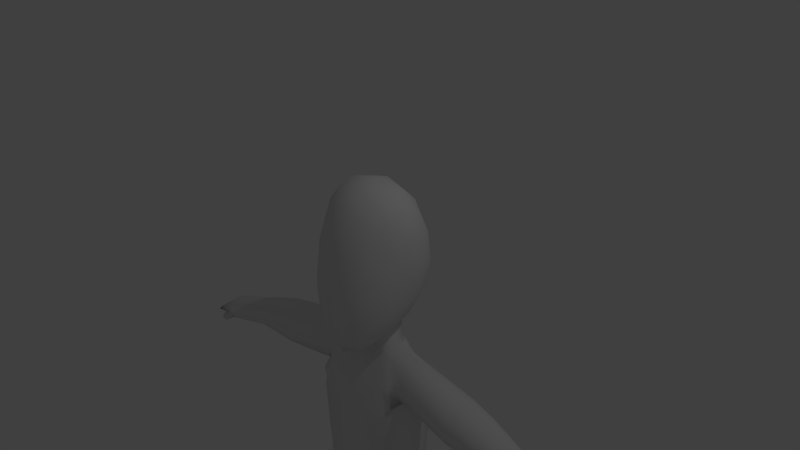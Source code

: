 # Source: CharacterAim.blend  (saved by Blender 2.72.0; exported with 4.5.12 LTS)
import bpy
from mathutils import Matrix  # noqa: F401  (used for matrix-valued properties, if any)

bpy.ops.wm.read_factory_settings(use_empty=True)
scene = bpy.context.scene
scene.name = 'Scene'

# ---- collections
col_collection_1 = bpy.data.collections.new('Collection 1'); scene.collection.children.link(col_collection_1)

# ---- world
world_world = bpy.data.worlds.new('World'); scene.world = world_world
world_world.color = (0.05088, 0.05088, 0.05088)
world_world.use_sun_shadow = False
world_world.sun_shadow_jitter_overblur = 0.0
world_world.cycles.sampling_method = 'MANUAL'
world_world.cycles.sample_map_resolution = 256

# ---- cameras
cam_camera = bpy.data.cameras.new('Camera')
cam_camera.clip_end = 100.0
cam_camera.lens = 35.0
cam_camera.sensor_width = 32.0
cam_camera.sensor_height = 18.0
cam_camera.ortho_scale = 7.314
cam_camera.dof.focus_distance = 0.0
cam_camera.dof.aperture_fstop = 128.0

# ---- lights
light_lamp = bpy.data.lights.new('Lamp', 'POINT')
light_lamp.transmission_factor = 0.0
light_lamp.cutoff_distance = 30.0
light_lamp.energy = 100.0
light_lamp.shadow_buffer_clip_start = 1.001
light_lamp.shadow_soft_size = 0.1
light_lamp.shadow_maximum_resolution = 0.006
light_lamp.use_absolute_resolution = True
light_lamp.cycles.use_multiple_importance_sampling = False

# ---- meshes
me_circle = bpy.data.meshes.new('Circle')
me_circle.from_pydata([(0.3502, 0.6257, 0.01411), (0.3236, 0.5786, 0.4097), (0.3212, 0.5721, -0.386), (0.7013, -0.0438, -0.04436), (0.6959, -0.02196, 0.4044), (0.6298, -0.2856, -0.1455), (0.6416, -0.05631, -0.4641), (0.6839, 0.1983, -0.03096), (0.6679, 0.207, 0.3897), (0.6269, -0.2465, 0.3284), (0.5902, -0.2856, -0.5648), (0.6266, 0.1699, -0.4188), (0.3202, -0.6897, -0.3875), (0.3121, -0.6237, 0.2189), (0.2942, -0.6639, -0.8872), (0.3166, -0.03015, -0.9876), (0.2918, 0.2096, -0.931), (0.2896, -0.2663, -1.099), (0.349, -0.006342, 1.005), (0.3233, -0.2568, 0.9338), (0.3235, 0.2435, 0.9355), (0.2989, 0.4513, 0.7366), (0.5607, 0.4257, 0.3783), (0.5924, 0.4438, -0.005226), (0.5424, 0.3984, -0.3807), (0.2799, 0.4145, -0.7483), (0.5606, 0.2107, 0.7162), (0.5972, -0.01099, 0.7577), (0.5482, -0.2292, 0.6948), (0.5171, -0.4607, 0.2124), (0.5397, -0.5212, -0.3025), (0.4835, -0.4936, -0.7232), (0.4866, -0.2711, -0.874), (0.5251, -0.04899, -0.7735), (0.4983, 0.1629, -0.7135), (0.2941, -0.4673, 0.6972), (0.2612, -0.5086, -1.126), (0.4473, 0.3223, -0.631), (0.416, -0.4307, -0.9535), (0.4821, 0.3654, 0.618), (0.4594, -0.384, 0.5456), (0.3571, -0.01368, -1.185), (0.3173, -0.2024, -1.295), (0.4725, 0.2924, -1.526), (0.807, 0.02189, -1.795), (0.6209, 0.4195, -1.95), (0.613, -0.4203, -2.113), (0.7614, 0.02131, -2.746), (0.5754, 0.4195, -2.79), (0.5675, -0.4226, -2.836), (0.807, 0.03037, -3.682), (0.6207, 0.3434, -3.557), (0.613, -0.3687, -3.609), (0.3203, 0.2008, -1.158), (0.4607, -0.3379, -1.722), (0.7764, 0.01391, -1.664), (0.6038, 0.4011, -1.819), (0.594, -0.4127, -2.007), (0.5931, -0.01027, -1.206), (0.4569, 0.1574, -1.195), (0.4545, -0.1917, -1.303), (0.5707, -0.3065, -1.685), (0.8124, 0.02215, -1.799), (0.6868, 0.3624, -1.764), (0.5803, 0.2597, -1.526), (0.6788, -0.3743, -1.916), (0.6549, -0.009727, -1.206), (0.5305, 0.1226, -1.254), (0.5256, -0.1862, -1.329), (0.6325, -0.2606, -1.584), (0.642, 0.2296, -1.505), (0.9155, 0.02995, -1.89), (0.7485, 0.1896, -1.785), (0.7406, -0.2257, -1.85), (1.996, -0.00717, -1.552), (1.985, 0.1487, -1.585), (1.969, -0.2331, -1.627), (1.911, -0.3069, -1.791), (1.929, 0.2554, -1.747), (1.864, -0.01392, -2.026), (1.887, 0.1977, -1.961), (1.873, -0.2697, -1.997), (2.456, -0.01158, -1.725), (2.446, 0.1205, -1.756), (2.43, -0.2031, -1.796), (2.376, -0.2656, -1.951), (2.392, 0.211, -1.91), (2.331, -0.01731, -2.081), (2.353, 0.1621, -2.02), (2.34, -0.2341, -2.054), (3.37, 0.09139, -2.11), (3.282, -0.202, -2.356), (0.752, 0.03854, -4.492), (0.5232, 0.339, -4.492), (0.5675, -0.3968, -3.223), (0.7614, 0.02586, -3.214), (0.5751, 0.364, -3.171), (0.6683, 0.2104, -3.194), (0.3065, -0.4157, -3.278), (0.6645, -0.192, -3.218), (0.7139, 0.2046, -3.621), (0.3102, 0.359, -3.635), (0.3065, -0.387, -3.664), (0.71, -0.1817, -3.645), (0.6121, -0.3287, -4.03), (0.807, 0.03501, -4.087), (0.6209, 0.3874, -4.028), (0.6315, 0.2466, -4.492), (0.6734, -0.1279, -4.492), (0.3379, 0.3536, -4.492), (0.714, 0.2204, -4.057), (0.7098, -0.169, -4.065), (0.3063, -0.3504, -4.069), (0.3105, 0.4011, -4.067), (0.2447, -0.2258, -4.484), (0.05252, 0.02222, -4.492), (0.08334, 0.2469, -4.492), (0.1394, -0.1867, -4.483), (0.06316, -0.0586, -4.489), (0.05419, 0.1519, -4.492), (0.5489, -0.2373, -4.491), (0.3615, -0.2496, -4.486), (0.1997, 0.345, -4.492), (0.09823, -0.1285, -4.485), (0.1217, 0.3136, -4.492), (0.752, 0.04723, -4.647), (0.5232, 0.3684, -4.647), (0.6315, 0.2767, -4.647), (0.6734, -0.1538, -4.647), (0.3379, 0.3838, -4.647), (0.2447, -0.2368, -4.641), (0.05252, 0.03604, -4.647), (0.08334, 0.2695, -4.647), (0.1394, -0.202, -4.64), (0.06316, -0.0397, -4.646), (0.05419, 0.163, -4.647), (0.5489, -0.2488, -4.646), (0.3615, -0.259, -4.643), (0.1997, 0.3747, -4.647), (0.09823, -0.1014, -4.644), (0.1217, 0.3391, -4.647), (0.67, 0.05403, -6.229), (0.5313, 0.295, -6.229), (0.597, 0.204, -6.229), (0.6223, -0.07992, -6.229), (0.419, 0.3119, -6.229), (0.3625, -0.1998, -6.229), (0.2461, 0.03934, -6.229), (0.2647, 0.1967, -6.229), (0.2987, -0.1694, -6.229), (0.2525, -0.03736, -6.229), (0.2471, 0.1199, -6.229), (0.5469, -0.18, -6.229), (0.4333, -0.21, -6.229), (0.3352, 0.3028, -6.229), (0.2738, -0.1103, -6.229), (0.288, 0.2673, -6.229), (0.677, 0.04534, -7.483), (0.567, 0.2365, -7.483), (0.619, 0.1643, -7.483), (0.6391, -0.06092, -7.483), (0.48, 0.2778, -7.477), (0.4331, -0.156, -7.483), (0.3407, 0.03369, -7.483), (0.3555, 0.1586, -7.483), (0.3824, -0.1319, -7.483), (0.3458, -0.02716, -7.483), (0.3415, 0.09761, -7.483), (0.5793, -0.1403, -7.483), (0.4892, -0.1641, -7.483), (0.4114, 0.2427, -7.483), (0.3626, -0.08501, -7.483), (0.3739, 0.2145, -7.483), (0.677, 0.04534, -7.587), (0.567, 0.2365, -7.587), (0.619, 0.1643, -7.587), (0.3407, 0.03368, -7.587), (0.3555, 0.1586, -7.587), (0.3824, -0.1319, -7.587), (0.3415, 0.09761, -7.587), (0.4114, 0.2427, -7.587), (0.3739, 0.2145, -7.587), (0.7837, 0.05366, -7.844), (0.6193, 0.3393, -7.844), (0.6971, 0.2314, -7.844), (0.7272, -0.1051, -7.844), (0.2811, 0.03624, -7.844), (0.3032, 0.2229, -7.844), (0.3435, -0.2113, -7.844), (0.2887, -0.05469, -7.844), (0.2823, 0.1318, -7.844), (0.6377, -0.2238, -7.844), (0.5031, -0.2594, -7.844), (0.3868, 0.3486, -7.844), (0.3307, 0.3065, -7.844), (0.6391, -0.06092, -7.587), (0.4331, -0.156, -7.587), (0.3458, -0.02716, -7.587), (0.5793, -0.1403, -7.587), (0.4892, -0.1641, -7.587), (0.3626, -0.08501, -7.587), (0.4192, -0.2472, -7.844), (0.3139, -0.1412, -7.844), (0.7823, -0.3294, -7.752), (0.7634, -0.5604, -7.783), (0.4112, -0.7572, -7.795), (0.3213, -0.714, -7.795), (0.2762, -0.4734, -7.769), (0.6712, -0.7293, -7.795), (0.511, -0.7716, -7.795), (0.2912, -0.6113, -7.787), (0.8187, -0.37, -7.878), (0.7756, -0.5842, -7.9), (0.4112, -0.7572, -7.903), (0.3212, -0.7144, -7.903), (0.2624, -0.5108, -7.891), (0.6712, -0.7293, -7.903), (0.511, -0.7716, -7.903), (0.2863, -0.6298, -7.902), (3.357, -0.1763, -2.144), (3.379, -0.01792, -2.085), (3.275, -0.02266, -2.379), (3.293, 0.1258, -2.329), (3.458, -0.2027, -2.358), (3.312, -0.2281, -2.271), (3.325, 0.1662, -2.238), (3.722, 0.09007, -2.359), (3.634, -0.2033, -2.359), (3.709, -0.1777, -2.359), (3.73, -0.01924, -2.359), (3.627, -0.02398, -2.359), (3.645, 0.1244, -2.359), (3.688, -0.02116, -2.359), (3.664, -0.2294, -2.359), (3.677, 0.1649, -2.359), (3.297, -0.2151, -2.314), (3.488, -0.2288, -2.315), (3.649, -0.2164, -2.359), (3.473, -0.2157, -2.336), (3.338, -0.3224, -2.381), (3.408, -0.3226, -2.381), (3.35, -0.3328, -2.347), (3.344, -0.3276, -2.364), (3.42, -0.3331, -2.364), (3.414, -0.3278, -2.373), (0.2115, 0.1401, -5.937), (0.3103, 0.3435, -5.937), (0.2573, 0.3055, -5.937), (0.3408, -0.224, -5.936), (0.4201, -0.2378, -5.937), (0.6033, 0.2383, -5.937), (0.5298, 0.3356, -5.937), (0.2313, 0.2303, -5.937), (0.2176, -0.04081, -5.937), (0.2104, 0.04135, -5.937), (0.6851, 0.05626, -5.937), (0.2414, -0.1161, -5.937), (0.6317, -0.1054, -5.937), (0.4041, 0.3532, -5.937), (0.5473, -0.2111, -5.937), (0.2694, -0.1906, -5.936), (0.2651, 0.0382, -6.481), (0.4446, -0.2008, -6.481), (0.5534, -0.172, -6.481), (0.4313, 0.3051, -6.48), (0.3506, 0.2907, -6.481), (0.6257, -0.07609, -6.481), (0.6714, 0.05228, -6.481), (0.2661, 0.1154, -6.481), (0.3767, -0.1909, -6.481), (0.3156, -0.1619, -6.481), (0.283, 0.1891, -6.481), (0.3053, 0.2567, -6.481), (0.5385, 0.2832, -6.481), (0.2916, -0.1052, -6.481), (0.6014, 0.196, -6.481), (0.2713, -0.0353, -6.481), (0.6325, -0.2606, -1.584), (0.5256, -0.1975, -1.329), (1.595, -0.2952, -1.961), (1.597, -0.3374, -1.74), (1.613, 0.2894, -1.688), (1.628, 0.1693, -1.503), (1.608, 0.2258, -1.918), (1.631, -3.786e-06, -1.993), (1.615, -0.2561, -1.554), (1.667, -0.008917, -1.467), (0.0, 0.6723, 0.01437), (0.0, 0.6267, 0.4395), (-0.3502, 0.6257, 0.01411), (0.0, 0.6267, -0.4108), (-0.3236, 0.5786, 0.4097), (-0.3212, 0.5721, -0.386), (-0.7013, -0.0438, -0.04436), (-0.6959, -0.02196, 0.4044), (-0.6298, -0.2856, -0.1455), (-0.6416, -0.05631, -0.4641), (-0.6839, 0.1983, -0.03096), (-0.6679, 0.207, 0.3897), (-0.6269, -0.2465, 0.3284), (-0.5902, -0.2856, -0.5648), (-0.6266, 0.1699, -0.4188), (0.0, -0.7765, -0.3626), (0.0, -0.6752, 0.2892), (0.0, -0.7478, -0.9344), (-0.3202, -0.6897, -0.3875), (-0.3121, -0.6237, 0.2189), (-0.2942, -0.6639, -0.8872), (0.0, 0.2422, -1.018), (-0.3166, -0.03015, -0.9876), (0.0, -0.2888, -1.042), (-0.2918, 0.2096, -0.931), (-0.2896, -0.2663, -1.099), (0.0, -0.006273, 1.079), (-0.349, -0.006342, 1.005), (0.0, 0.2646, 1.008), (0.0, -0.2772, 1.008), (-0.3233, -0.2568, 0.9338), (-0.3235, 0.2435, 0.9355), (0.0, 0.4906, 0.7941), (-0.2989, 0.4513, 0.7366), (-0.5607, 0.4257, 0.3783), (-0.5924, 0.4438, -0.005226), (-0.5424, 0.3984, -0.3807), (-0.2799, 0.4145, -0.7483), (0.0, 0.4847, -0.7955), (-0.5606, 0.2107, 0.7162), (-0.5972, -0.01099, 0.7577), (-0.5482, -0.2292, 0.6948), (-0.5171, -0.4607, 0.2124), (-0.5397, -0.5212, -0.3025), (-0.4835, -0.4936, -0.7232), (-0.4866, -0.2711, -0.874), (-0.5251, -0.04899, -0.7735), (-0.4983, 0.1629, -0.7135), (-0.2941, -0.4673, 0.6972), (0.0, -0.5055, 0.7845), (0.0, -0.5661, -1.23), (-0.2612, -0.5086, -1.126), (-0.4473, 0.3223, -0.631), (-0.416, -0.4307, -0.9535), (-0.4821, 0.3654, 0.618), (-0.4594, -0.384, 0.5456), (0.0, 0.192, -1.232), (-0.3571, -0.01368, -1.185), (0.0, -0.2148, -1.324), (-0.3173, -0.2024, -1.295), (0.0, 0.3328, -1.632), (0.0, -0.3594, -1.819), (-0.4725, 0.2924, -1.526), (0.0, 0.3864, -1.963), (0.0, -0.445, -2.121), (0.0, 0.4039, -2.101), (-0.807, 0.02189, -1.795), (0.0, -0.4548, -2.23), (-0.6209, 0.4195, -1.95), (-0.613, -0.4203, -2.113), (0.0, 0.4547, -2.947), (-0.7614, 0.02131, -2.746), (0.0, -0.463, -2.947), (-0.5754, 0.4195, -2.79), (-0.5675, -0.4226, -2.836), (0.0, 0.3747, -3.713), (-0.807, 0.03037, -3.682), (0.0, -0.4045, -3.72), (-0.6207, 0.3434, -3.557), (-0.613, -0.3687, -3.609), (0.0, 0.3507, -4.437), (-0.3203, 0.2008, -1.158), (-0.4607, -0.3379, -1.722), (-0.7764, 0.01391, -1.664), (-0.6038, 0.4011, -1.819), (-0.594, -0.4127, -2.007), (-0.5931, -0.01027, -1.206), (-0.4569, 0.1574, -1.195), (-0.4545, -0.1917, -1.303), (-0.5707, -0.3065, -1.685), (-0.8124, 0.02215, -1.799), (-0.6868, 0.3624, -1.764), (-0.5803, 0.2597, -1.526), (-0.6788, -0.3743, -1.916), (-0.6549, -0.009727, -1.206), (-0.5305, 0.1226, -1.254), (-0.5256, -0.1862, -1.329), (-0.6325, -0.2606, -1.584), (-0.642, 0.2296, -1.505), (-0.9155, 0.02995, -1.89), (-0.7485, 0.1896, -1.785), (-0.7406, -0.2257, -1.85), (-1.996, -0.00717, -1.552), (-1.985, 0.1487, -1.585), (-1.969, -0.2331, -1.627), (-1.911, -0.3069, -1.791), (-1.929, 0.2554, -1.747), (-1.864, -0.01392, -2.026), (-1.887, 0.1977, -1.961), (-1.873, -0.2697, -1.997), (-2.456, -0.01158, -1.725), (-2.446, 0.1205, -1.756), (-2.43, -0.2031, -1.796), (-2.376, -0.2656, -1.951), (-2.392, 0.211, -1.91), (-2.331, -0.01731, -2.081), (-2.353, 0.1621, -2.02), (-2.34, -0.2341, -2.054), (-3.37, 0.09139, -2.11), (-3.282, -0.202, -2.356), (-0.752, 0.03854, -4.492), (0.0, 0.02144, -4.437), (-0.5232, 0.339, -4.492), (0.0, 0.3971, -3.327), (0.0, -0.4348, -3.333), (-0.5675, -0.3968, -3.223), (-0.7614, 0.02586, -3.214), (-0.5751, 0.364, -3.171), (-0.6683, 0.2104, -3.194), (-0.3065, -0.4157, -3.278), (-0.6645, -0.192, -3.218), (-0.7139, 0.2046, -3.621), (-0.3102, 0.359, -3.635), (-0.3065, -0.387, -3.664), (-0.71, -0.1817, -3.645), (0.0, 0.4138, -4.106), (-0.6121, -0.3287, -4.03), (0.0, -0.3601, -4.099), (-0.807, 0.03501, -4.087), (-0.6209, 0.3874, -4.028), (0.0, 0.2229, -4.437), (0.0, -0.1363, -4.43), (-0.6315, 0.2466, -4.492), (-0.6734, -0.1279, -4.492), (-0.3379, 0.3536, -4.492), (-0.714, 0.2204, -4.057), (-0.7098, -0.169, -4.065), (-0.3063, -0.3504, -4.069), (-0.3105, 0.4011, -4.067), (0.0, -0.2851, -4.426), (0.0, 0.3056, -4.437), (0.0, -0.215, -4.426), (-0.2447, -0.2258, -4.484), (0.0, 0.1289, -4.437), (0.0, -0.0612, -4.434), (-0.05252, 0.02222, -4.492), (-0.08334, 0.2469, -4.492), (-0.1394, -0.1867, -4.483), (-0.06316, -0.0586, -4.489), (-0.05419, 0.1519, -4.492), (-0.5489, -0.2373, -4.491), (-0.3615, -0.2496, -4.486), (-0.1997, 0.345, -4.492), (-0.09823, -0.1285, -4.485), (-0.1217, 0.3136, -4.492), (-0.752, 0.04723, -4.647), (-0.5232, 0.3684, -4.647), (-0.6315, 0.2767, -4.647), (-0.6734, -0.1538, -4.647), (-0.3379, 0.3838, -4.647), (-0.2447, -0.2368, -4.641), (-0.05252, 0.03604, -4.647), (-0.08334, 0.2695, -4.647), (-0.1394, -0.202, -4.64), (-0.06316, -0.0397, -4.646), (-0.05419, 0.163, -4.647), (-0.5489, -0.2488, -4.646), (-0.3615, -0.259, -4.643), (-0.1997, 0.3747, -4.647), (-0.09823, -0.1014, -4.644), (-0.1217, 0.3391, -4.647), (-0.67, 0.05403, -6.229), (-0.5313, 0.295, -6.229), (-0.597, 0.204, -6.229), (-0.6223, -0.07992, -6.229), (-0.419, 0.3119, -6.229), (-0.3625, -0.1998, -6.229), (-0.2461, 0.03934, -6.229), (-0.2647, 0.1967, -6.229), (-0.2987, -0.1694, -6.229), (-0.2525, -0.03736, -6.229), (-0.2471, 0.1199, -6.229), (-0.5469, -0.18, -6.229), (-0.4333, -0.21, -6.229), (-0.3352, 0.3028, -6.229), (-0.2738, -0.1103, -6.229), (-0.288, 0.2673, -6.229), (-0.677, 0.04534, -7.483), (-0.567, 0.2365, -7.483), (-0.619, 0.1643, -7.483), (-0.6391, -0.06092, -7.483), (-0.48, 0.2778, -7.477), (-0.4331, -0.156, -7.483), (-0.3407, 0.03369, -7.483), (-0.3555, 0.1586, -7.483), (-0.3824, -0.1319, -7.483), (-0.3458, -0.02716, -7.483), (-0.3415, 0.09761, -7.483), (-0.5793, -0.1403, -7.483), (-0.4892, -0.1641, -7.483), (-0.4114, 0.2427, -7.483), (-0.3626, -0.08501, -7.483), (-0.3739, 0.2145, -7.483), (-0.677, 0.04534, -7.587), (-0.567, 0.2365, -7.587), (-0.619, 0.1643, -7.587), (-0.3407, 0.03368, -7.587), (-0.3555, 0.1586, -7.587), (-0.3824, -0.1319, -7.587), (-0.3415, 0.09761, -7.587), (-0.4114, 0.2427, -7.587), (-0.3739, 0.2145, -7.587), (-0.7837, 0.05366, -7.844), (-0.6193, 0.3393, -7.844), (-0.6971, 0.2314, -7.844), (-0.7272, -0.1051, -7.844), (-0.2811, 0.03624, -7.844), (-0.3032, 0.2229, -7.844), (-0.3435, -0.2113, -7.844), (-0.2887, -0.05469, -7.844), (-0.2823, 0.1318, -7.844), (-0.6377, -0.2238, -7.844), (-0.5031, -0.2594, -7.844), (-0.3868, 0.3486, -7.844), (-0.3307, 0.3065, -7.844), (-0.6391, -0.06092, -7.587), (-0.4331, -0.156, -7.587), (-0.3458, -0.02716, -7.587), (-0.5793, -0.1403, -7.587), (-0.4892, -0.1641, -7.587), (-0.3626, -0.08501, -7.587), (-0.4192, -0.2472, -7.844), (-0.3139, -0.1412, -7.844), (-0.7823, -0.3294, -7.752), (-0.7634, -0.5604, -7.783), (-0.4112, -0.7572, -7.795), (-0.3213, -0.714, -7.795), (-0.2762, -0.4734, -7.769), (-0.6712, -0.7293, -7.795), (-0.511, -0.7716, -7.795), (-0.2912, -0.6113, -7.787), (-0.8187, -0.37, -7.878), (-0.7756, -0.5842, -7.9), (-0.4112, -0.7572, -7.903), (-0.3212, -0.7144, -7.903), (-0.2624, -0.5108, -7.891), (-0.6712, -0.7293, -7.903), (-0.511, -0.7716, -7.903), (-0.2863, -0.6298, -7.902), (-3.357, -0.1763, -2.144), (-3.379, -0.01792, -2.085), (-3.275, -0.02266, -2.379), (-3.293, 0.1258, -2.329), (-3.458, -0.2027, -2.358), (-3.312, -0.2281, -2.271), (-3.325, 0.1662, -2.238), (-3.722, 0.09007, -2.359), (-3.634, -0.2033, -2.359), (-3.709, -0.1777, -2.359), (-3.73, -0.01924, -2.359), (-3.627, -0.02398, -2.359), (-3.645, 0.1244, -2.359), (-3.688, -0.02116, -2.359), (-3.664, -0.2294, -2.359), (-3.677, 0.1649, -2.359), (-3.297, -0.2151, -2.314), (-3.488, -0.2288, -2.315), (-3.649, -0.2164, -2.359), (-3.473, -0.2157, -2.336), (-3.338, -0.3224, -2.381), (-3.408, -0.3226, -2.381), (-3.35, -0.3328, -2.347), (-3.344, -0.3276, -2.364), (-3.42, -0.3331, -2.364), (-3.414, -0.3278, -2.373), (-0.2115, 0.1401, -5.937), (-0.3103, 0.3435, -5.937), (-0.2573, 0.3055, -5.937), (-0.3408, -0.224, -5.936), (-0.4201, -0.2378, -5.937), (-0.6033, 0.2383, -5.937), (-0.5298, 0.3356, -5.937), (-0.2313, 0.2303, -5.937), (-0.2176, -0.04081, -5.937), (-0.2104, 0.04135, -5.937), (-0.6851, 0.05626, -5.937), (-0.2414, -0.1161, -5.937), (-0.6317, -0.1054, -5.937), (-0.4041, 0.3532, -5.937), (-0.5473, -0.2111, -5.937), (-0.2694, -0.1906, -5.936), (-0.2651, 0.0382, -6.481), (-0.4446, -0.2008, -6.481), (-0.5534, -0.172, -6.481), (-0.4313, 0.3051, -6.48), (-0.3506, 0.2907, -6.481), (-0.6257, -0.07609, -6.481), (-0.6714, 0.05228, -6.481), (-0.2661, 0.1154, -6.481), (-0.3767, -0.1909, -6.481), (-0.3156, -0.1619, -6.481), (-0.283, 0.1891, -6.481), (-0.3053, 0.2567, -6.481), (-0.5385, 0.2832, -6.481), (-0.2916, -0.1052, -6.481), (-0.6014, 0.196, -6.481), (-0.2713, -0.0353, -6.481), (0.5305, 0.1415, -1.254), (0.6549, -0.008025, -1.206), (-1.595, -0.2952, -1.961), (-1.597, -0.3374, -1.74), (-1.613, 0.2894, -1.688), (-1.628, 0.1693, -1.503), (-1.608, 0.2258, -1.918), (-1.631, -3.786e-06, -1.993), (-1.615, -0.2561, -1.554), (-1.667, -0.008917, -1.467), (0.7922, -0.2512, -1.61), (0.8027, 0.2271, -1.535), (0.8908, 0.181, -1.807), (0.7058, -0.1816, -1.366), (0.8224, -0.008703, -1.249), (0.8821, -0.2179, -1.869), (0.7122, 0.1229, -1.295), (1.034, 0.03002, -1.907), (-0.7816, -0.2518, -1.608), (-0.7921, 0.2274, -1.533), (-0.8814, 0.2053, -1.806), (-0.6939, -0.1818, -1.364), (-0.8113, -0.008796, -1.247), (-0.8727, -0.2469, -1.867), (-0.7002, 0.1231, -1.292), (-1.026, 0.03006, -1.906), (0.642, 0.2391, -1.505), (0.9155, 0.03957, -1.89), (0.7485, 0.1896, -1.785), (0.7406, -0.2257, -1.85)], [(630, 632), (631, 633), (631, 632), (278, 277), (605, 278), (605, 604), (604, 630), (277, 633)], [(287, 288, 1, 0), (0, 1, 22, 23), (288, 319, 21, 1), (1, 21, 39, 22), (287, 0, 2, 290), (290, 2, 25, 325), (0, 23, 24, 2), (2, 24, 37, 25), (3, 7, 8, 4), (4, 8, 26, 27), (7, 23, 22, 8), (8, 22, 39, 26), (3, 4, 9, 5), (5, 9, 29, 30), (4, 27, 28, 9), (9, 28, 40, 29), (3, 5, 10, 6), (6, 10, 32, 33), (5, 30, 31, 10), (10, 31, 38, 32), (3, 6, 11, 7), (7, 11, 24, 23), (6, 33, 34, 11), (11, 34, 37, 24), (302, 12, 13, 303), (303, 13, 35, 336), (12, 30, 29, 13), (13, 29, 40, 35), (302, 304, 14, 12), (12, 14, 31, 30), (304, 337, 36, 14), (14, 36, 38, 31), (15, 16, 34, 33), (308, 325, 25, 16), (16, 25, 37, 34), (310, 17, 36, 337), (15, 33, 32, 17), (17, 32, 38, 36), (313, 316, 19, 18), (18, 19, 28, 27), (316, 336, 35, 19), (19, 35, 40, 28), (313, 18, 20, 315), (315, 20, 21, 319), (18, 27, 26, 20), (20, 26, 39, 21), (17, 310, 345, 42), (15, 17, 42, 41), (45, 44, 47, 48), (352, 45, 48, 357), (46, 354, 359, 49), (44, 46, 49, 47), (96, 97, 95, 50, 100, 51), (410, 96, 51, 101, 362), (94, 98, 411, 364, 102, 52), (95, 99, 94, 52, 103, 50), (55, 56, 63, 62), (279, 284, 79, 81), (16, 15, 41, 53), (308, 16, 53, 343), (343, 53, 43, 347), (42, 345, 348, 54), (347, 43, 56, 350), (54, 348, 351, 57), (56, 55, 44, 45), (350, 56, 45, 352), (57, 351, 354, 46), (55, 57, 46, 44), (54, 57, 65, 61), (57, 55, 62, 65), (56, 43, 64, 63), (43, 53, 59, 64), (42, 54, 61, 60), (41, 42, 60, 58), (53, 41, 58, 59), (61, 65, 73, 69), (62, 63, 72, 71), (65, 62, 71, 73), (63, 64, 70, 72), (283, 281, 78, 80), (281, 282, 75, 78), (280, 279, 81, 77), (64, 59, 67, 70), (60, 61, 69, 68), (58, 60, 68, 66), (59, 58, 66, 67), (81, 79, 87, 89), (80, 78, 86, 88), (78, 75, 83, 86), (77, 81, 89, 85), (284, 283, 80, 79), (285, 280, 77, 76), (286, 285, 76, 74), (282, 286, 74, 75), (79, 80, 88, 87), (76, 77, 85, 84), (74, 76, 84, 82), (75, 74, 82, 83), (48, 47, 95, 97, 96), (357, 48, 96, 410), (49, 359, 411, 98, 94), (47, 49, 94, 99, 95), (110, 105, 92, 107), (106, 110, 107, 93), (51, 100, 110, 106), (100, 50, 105, 110), (105, 111, 108, 92), (50, 103, 111, 105), (103, 52, 104, 111), (102, 112, 104, 52), (364, 424, 112, 102), (101, 113, 422, 362), (51, 106, 113, 101), (106, 93, 109, 113), (408, 115, 118, 441), (440, 119, 115, 408), (427, 116, 119, 440), (111, 104, 120, 108), (112, 121, 120, 104), (113, 109, 122, 367, 422), (424, 436, 114, 121, 112), (438, 117, 114, 436), (428, 123, 117, 438), (441, 118, 123, 428), (437, 124, 116, 427), (367, 122, 124, 437), (114, 117, 133, 130), (107, 92, 125, 127), (118, 115, 131, 134), (121, 114, 130, 137), (115, 119, 135, 131), (93, 107, 127, 126), (117, 123, 139, 133), (109, 93, 126, 129), (255, 257, 144, 141), (256, 253, 150, 155), (250, 255, 141, 143), (253, 254, 147, 150), (245, 252, 148, 151), (247, 246, 154, 156), (249, 248, 146, 153), (251, 250, 143, 142), (108, 120, 136, 128), (120, 121, 137, 136), (123, 118, 134, 139), (92, 108, 128, 125), (119, 116, 132, 135), (122, 109, 129, 138), (124, 122, 138, 140), (116, 124, 140, 132), (264, 273, 158, 161), (271, 272, 172, 164), (269, 270, 165, 162), (261, 268, 167, 163), (263, 262, 169, 168), (266, 263, 168, 160), (265, 264, 161, 170), (267, 266, 160, 157), (246, 258, 145, 154), (257, 259, 152, 144), (259, 249, 153, 152), (254, 245, 151, 147), (248, 260, 149, 146), (252, 247, 156, 148), (258, 251, 142, 145), (260, 256, 155, 149), (161, 158, 170), (172, 170, 180, 181), (164, 172, 181, 177), (170, 158, 174, 180), (270, 274, 171, 165), (273, 275, 159, 158), (262, 269, 162, 169), (272, 265, 170, 172), (268, 271, 164, 167), (276, 261, 163, 166), (275, 267, 157, 159), (274, 276, 166, 171), (181, 180, 193, 194), (177, 181, 194, 187), (180, 174, 183, 193), (167, 164, 177, 179), (163, 167, 179, 176), (159, 157, 173, 175), (158, 159, 175, 174), (193, 183, 194), (184, 187, 194, 183), (184, 182, 190, 187), (185, 186, 190, 182), (189, 186, 185, 191), (179, 177, 187, 190), (176, 179, 190, 186), (175, 173, 182, 184), (174, 175, 184, 183), (195, 198, 208, 204), (204, 208, 216, 212), (209, 205, 213, 217), (206, 210, 218, 214), (210, 207, 215, 218), (208, 209, 217, 216), (205, 206, 214, 213), (203, 204, 212, 211), (200, 197, 207, 210), (199, 196, 205, 209), (198, 199, 209, 208), (89, 87, 221, 91), (88, 86, 225, 222), (86, 83, 90, 225), (85, 89, 91, 235, 224), (87, 88, 222, 221), (84, 85, 224, 219), (82, 84, 219, 220), (83, 82, 220, 90), (160, 168, 198, 195), (169, 162, 196, 199), (165, 171, 200, 178), (171, 166, 197, 200), (168, 169, 199, 198), (166, 163, 176, 197), (162, 165, 178, 196), (157, 160, 195, 173), (192, 202, 189, 191), (188, 202, 192, 201), (197, 176, 186, 189), (191, 185, 212, 216), (196, 178, 206, 205), (202, 188, 214, 218), (178, 200, 210, 206), (197, 189, 215, 207), (185, 182, 211, 212), (188, 201, 213, 214), (182, 173, 203, 211), (189, 202, 218, 215), (201, 192, 217, 213), (173, 195, 204, 203), (192, 191, 216, 217), (91, 221, 230, 227, 223), (222, 225, 234, 231), (225, 90, 226, 234), (238, 223, 227, 237), (229, 228, 233, 232), (226, 229, 232, 234), (234, 232, 230, 231), (232, 233, 237, 227, 230), (219, 224, 236, 233, 228), (220, 219, 228, 229), (90, 220, 229, 226), (221, 222, 231, 230), (236, 238, 237, 233), (238, 236, 243, 244), (223, 238, 244, 240), (241, 242, 244, 243), (242, 239, 240, 244), (224, 235, 242, 241), (91, 223, 240, 239), (236, 224, 241, 243), (235, 91, 239, 242), (125, 128, 257, 255), (139, 134, 253, 256), (127, 125, 255, 250), (134, 131, 254, 253), (135, 132, 252, 245), (140, 138, 246, 247), (137, 130, 248, 249), (126, 127, 250, 251), (138, 129, 258, 246), (128, 136, 259, 257), (136, 137, 249, 259), (131, 135, 245, 254), (130, 133, 260, 248), (132, 140, 247, 252), (129, 126, 251, 258), (133, 139, 256, 260), (145, 142, 273, 264), (148, 156, 272, 271), (146, 149, 270, 269), (147, 151, 268, 261), (152, 153, 262, 263), (144, 152, 263, 266), (154, 145, 264, 265), (141, 144, 266, 267), (149, 155, 274, 270), (142, 143, 275, 273), (153, 146, 269, 262), (156, 154, 265, 272), (151, 148, 271, 268), (150, 147, 261, 276), (143, 141, 267, 275), (155, 150, 276, 274), (619, 621, 284, 279), (616, 615, 281, 283), (615, 620, 282, 281), (614, 619, 279, 280), (621, 616, 283, 284), (617, 614, 280, 285), (618, 617, 285, 286), (620, 618, 286, 282), (287, 289, 291, 288), (289, 322, 321, 291), (288, 291, 320, 319), (291, 321, 341, 320), (287, 290, 292, 289), (290, 325, 324, 292), (289, 292, 323, 322), (292, 324, 339, 323), (293, 294, 298, 297), (294, 327, 326, 298), (297, 298, 321, 322), (298, 326, 341, 321), (293, 295, 299, 294), (295, 330, 329, 299), (294, 299, 328, 327), (299, 329, 342, 328), (293, 296, 300, 295), (296, 333, 332, 300), (295, 300, 331, 330), (300, 332, 340, 331), (293, 297, 301, 296), (297, 322, 323, 301), (296, 301, 334, 333), (301, 323, 339, 334), (302, 303, 306, 305), (303, 336, 335, 306), (305, 306, 329, 330), (306, 335, 342, 329), (302, 305, 307, 304), (305, 330, 331, 307), (304, 307, 338, 337), (307, 331, 340, 338), (309, 333, 334, 311), (308, 311, 324, 325), (311, 334, 339, 324), (310, 337, 338, 312), (309, 312, 332, 333), (312, 338, 340, 332), (313, 314, 317, 316), (314, 327, 328, 317), (316, 317, 335, 336), (317, 328, 342, 335), (313, 315, 318, 314), (315, 319, 320, 318), (314, 318, 326, 327), (318, 320, 341, 326), (312, 346, 345, 310), (309, 344, 346, 312), (355, 360, 358, 353), (352, 357, 360, 355), (356, 361, 359, 354), (353, 358, 361, 356), (414, 365, 418, 363, 413, 415), (410, 362, 419, 365, 414), (412, 366, 420, 364, 411, 416), (413, 363, 421, 366, 412, 417), (370, 377, 378, 371), (606, 396, 394, 611), (311, 368, 344, 309), (308, 343, 368, 311), (343, 347, 349, 368), (346, 369, 348, 345), (347, 350, 371, 349), (369, 372, 351, 348), (371, 355, 353, 370), (350, 352, 355, 371), (372, 356, 354, 351), (370, 353, 356, 372), (369, 376, 380, 372), (372, 380, 377, 370), (371, 378, 379, 349), (349, 379, 374, 368), (346, 375, 376, 369), (344, 373, 375, 346), (368, 374, 373, 344), (376, 384, 388, 380), (377, 386, 387, 378), (380, 388, 386, 377), (378, 387, 385, 379), (610, 395, 393, 608), (608, 393, 390, 609), (607, 392, 396, 606), (379, 385, 382, 374), (375, 383, 384, 376), (373, 381, 383, 375), (374, 382, 381, 373), (396, 404, 402, 394), (395, 403, 401, 393), (393, 401, 398, 390), (392, 400, 404, 396), (611, 394, 395, 610), (612, 391, 392, 607), (613, 389, 391, 612), (609, 390, 389, 613), (394, 402, 403, 395), (391, 399, 400, 392), (389, 397, 399, 391), (390, 398, 397, 389), (360, 414, 415, 413, 358), (357, 410, 414, 360), (361, 412, 416, 411, 359), (358, 413, 417, 412, 361), (432, 429, 407, 425), (426, 409, 429, 432), (365, 426, 432, 418), (418, 432, 425, 363), (425, 407, 430, 433), (363, 425, 433, 421), (421, 433, 423, 366), (420, 366, 423, 434), (364, 420, 434, 424), (419, 362, 422, 435), (365, 419, 435, 426), (426, 435, 431, 409), (408, 441, 445, 442), (440, 408, 442, 446), (427, 440, 446, 443), (433, 430, 447, 423), (434, 423, 447, 448), (435, 422, 367, 449, 431), (424, 434, 448, 439, 436), (438, 436, 439, 444), (428, 438, 444, 450), (441, 428, 450, 445), (437, 427, 443, 451), (367, 437, 451, 449), (439, 457, 460, 444), (429, 454, 452, 407), (445, 461, 458, 442), (448, 464, 457, 439), (442, 458, 462, 446), (409, 453, 454, 429), (444, 460, 466, 450), (431, 456, 453, 409), (582, 468, 471, 584), (583, 482, 477, 580), (577, 470, 468, 582), (580, 477, 474, 581), (572, 478, 475, 579), (574, 483, 481, 573), (576, 480, 473, 575), (578, 469, 470, 577), (430, 455, 463, 447), (447, 463, 464, 448), (450, 466, 461, 445), (407, 452, 455, 430), (446, 462, 459, 443), (449, 465, 456, 431), (451, 467, 465, 449), (443, 459, 467, 451), (591, 488, 485, 600), (598, 491, 499, 599), (596, 489, 492, 597), (588, 490, 494, 595), (590, 495, 496, 589), (593, 487, 495, 590), (592, 497, 488, 591), (594, 484, 487, 593), (573, 481, 472, 585), (584, 471, 479, 586), (586, 479, 480, 576), (581, 474, 478, 572), (575, 473, 476, 587), (579, 475, 483, 574), (585, 472, 469, 578), (587, 476, 482, 583), (488, 497, 485), (499, 508, 507, 497), (491, 504, 508, 499), (497, 507, 501, 485), (597, 492, 498, 601), (600, 485, 486, 602), (589, 496, 489, 596), (599, 499, 497, 592), (595, 494, 491, 598), (603, 493, 490, 588), (602, 486, 484, 594), (601, 498, 493, 603), (508, 521, 520, 507), (504, 514, 521, 508), (507, 520, 510, 501), (494, 506, 504, 491), (490, 503, 506, 494), (486, 502, 500, 484), (485, 501, 502, 486), (520, 521, 510), (511, 510, 521, 514), (511, 514, 517, 509), (512, 509, 517, 513), (516, 518, 512, 513), (506, 517, 514, 504), (503, 513, 517, 506), (502, 511, 509, 500), (501, 510, 511, 502), (522, 531, 535, 525), (531, 539, 543, 535), (536, 544, 540, 532), (533, 541, 545, 537), (537, 545, 542, 534), (535, 543, 544, 536), (532, 540, 541, 533), (530, 538, 539, 531), (527, 537, 534, 524), (526, 536, 532, 523), (525, 535, 536, 526), (404, 406, 548, 402), (403, 549, 552, 401), (401, 552, 405, 398), (400, 551, 562, 406, 404), (402, 548, 549, 403), (399, 546, 551, 400), (397, 547, 546, 399), (398, 405, 547, 397), (487, 522, 525, 495), (496, 526, 523, 489), (492, 505, 527, 498), (498, 527, 524, 493), (495, 525, 526, 496), (493, 524, 503, 490), (489, 523, 505, 492), (484, 500, 522, 487), (519, 518, 516, 529), (515, 528, 519, 529), (524, 516, 513, 503), (518, 543, 539, 512), (523, 532, 533, 505), (529, 545, 541, 515), (505, 533, 537, 527), (524, 534, 542, 516), (512, 539, 538, 509), (515, 541, 540, 528), (509, 538, 530, 500), (516, 542, 545, 529), (528, 540, 544, 519), (500, 530, 531, 522), (519, 544, 543, 518), (406, 550, 554, 557, 548), (549, 558, 561, 552), (552, 561, 553, 405), (565, 564, 554, 550), (556, 559, 560, 555), (553, 561, 559, 556), (561, 558, 557, 559), (559, 557, 554, 564, 560), (546, 555, 560, 563, 551), (547, 556, 555, 546), (405, 553, 556, 547), (548, 557, 558, 549), (563, 560, 564, 565), (565, 571, 570, 563), (550, 567, 571, 565), (568, 570, 571, 569), (569, 571, 567, 566), (551, 568, 569, 562), (406, 566, 567, 550), (563, 570, 568, 551), (562, 569, 566, 406), (452, 582, 584, 455), (466, 583, 580, 461), (454, 577, 582, 452), (461, 580, 581, 458), (462, 572, 579, 459), (467, 574, 573, 465), (464, 576, 575, 457), (453, 578, 577, 454), (465, 573, 585, 456), (455, 584, 586, 463), (463, 586, 576, 464), (458, 581, 572, 462), (457, 575, 587, 460), (459, 579, 574, 467), (456, 585, 578, 453), (460, 587, 583, 466), (472, 591, 600, 469), (475, 598, 599, 483), (473, 596, 597, 476), (474, 588, 595, 478), (479, 590, 589, 480), (471, 593, 590, 479), (481, 592, 591, 472), (468, 594, 593, 471), (476, 597, 601, 482), (469, 600, 602, 470), (480, 589, 596, 473), (483, 599, 592, 481), (478, 595, 598, 475), (477, 603, 588, 474), (470, 602, 594, 468), (482, 601, 603, 477), (627, 606, 611, 629), (624, 610, 608, 623), (623, 608, 609, 628), (622, 607, 606, 627), (629, 611, 610, 624), (625, 612, 607, 622), (626, 613, 612, 625), (628, 609, 613, 626), (73, 71, 621, 619), (72, 70, 615, 616), (70, 67, 620, 615), (69, 73, 619, 614), (71, 72, 616, 621), (68, 69, 614, 617), (66, 68, 617, 618), (67, 66, 618, 620), (388, 627, 629, 386), (387, 624, 623, 385), (385, 623, 628, 382), (384, 622, 627, 388), (386, 629, 624, 387), (383, 625, 622, 384), (381, 626, 625, 383), (382, 628, 626, 381)])
me_circle.polygons.foreach_set('use_smooth', [True] * 610)
_uv = me_circle.uv_layers.new(name='UVMap')
_uv.uv.foreach_set('vector', [0.605, 0.5365, 0.6041, 0.5592, 0.5831, 0.5578, 0.5821, 0.5363, 0.5821, 0.5363, 0.5831, 0.5578, 0.5617, 0.5589, 0.5587, 0.5355, 0.6041, 0.5592, 0.6032, 0.5812, 0.5821, 0.5794, 0.5831, 0.5578, 0.5831, 0.5578, 0.5821, 0.5794, 0.5644, 0.576, 0.5617, 0.5589, 0.605, 0.5365, 0.5821, 0.5363, 0.5822, 0.5129, 0.606, 0.5128, 0.606, 0.5128, 0.5822, 0.5129, 0.58, 0.4822, 0.6072, 0.4832, 0.5821, 0.5363, 0.5587, 0.5355, 0.5579, 0.5107, 0.5822, 0.5129, 0.5822, 0.5129, 0.5579, 0.5107, 0.5595, 0.4884, 0.58, 0.4822, 0.4972, 0.5341, 0.5309, 0.5346, 0.5376, 0.5661, 0.5068, 0.578, 0.5068, 0.578, 0.5376, 0.5661, 0.5502, 0.5898, 0.5271, 0.6098, 0.5309, 0.5346, 0.5587, 0.5355, 0.5617, 0.5589, 0.5376, 0.5661, 0.5376, 0.5661, 0.5617, 0.5589, 0.5644, 0.576, 0.5502, 0.5898, 0.2111, 0.5836, 0.1985, 0.6263, 0.1724, 0.606, 0.1781, 0.5682, 0.1781, 0.5682, 0.1724, 0.606, 0.1502, 0.5889, 0.1513, 0.5546, 0.1985, 0.6263, 0.1769, 0.6552, 0.158, 0.6319, 0.1724, 0.606, 0.1724, 0.606, 0.158, 0.6319, 0.146, 0.6132, 0.1502, 0.5889, 0.2111, 0.5836, 0.1781, 0.5682, 0.1777, 0.5337, 0.2122, 0.5407, 0.2122, 0.5407, 0.1777, 0.5337, 0.1712, 0.505, 0.2073, 0.506, 0.1781, 0.5682, 0.1513, 0.5546, 0.1494, 0.5262, 0.1777, 0.5337, 0.1777, 0.5337, 0.1494, 0.5262, 0.1478, 0.5068, 0.1712, 0.505, 0.4972, 0.5341, 0.5005, 0.4927, 0.5311, 0.5029, 0.5309, 0.5346, 0.5309, 0.5346, 0.5311, 0.5029, 0.5579, 0.5107, 0.5587, 0.5355, 0.5005, 0.4927, 0.5108, 0.4616, 0.5402, 0.4753, 0.5311, 0.5029, 0.5311, 0.5029, 0.5402, 0.4753, 0.5595, 0.4884, 0.5579, 0.5107, 0.1061, 0.5501, 0.1287, 0.5489, 0.1284, 0.5842, 0.1056, 0.5866, 0.1056, 0.5866, 0.1284, 0.5842, 0.1276, 0.6168, 0.1053, 0.6184, 0.1287, 0.5489, 0.1513, 0.5546, 0.1502, 0.5889, 0.1284, 0.5842, 0.1284, 0.5842, 0.1502, 0.5889, 0.146, 0.6132, 0.1276, 0.6168, 0.1061, 0.5501, 0.1064, 0.5217, 0.1263, 0.5215, 0.1287, 0.5489, 0.1287, 0.5489, 0.1263, 0.5215, 0.1494, 0.5262, 0.1513, 0.5546, 0.1064, 0.5217, 0.1067, 0.5004, 0.128, 0.5006, 0.1263, 0.5215, 0.1263, 0.5215, 0.128, 0.5006, 0.1478, 0.5068, 0.1494, 0.5262, 0.5262, 0.4324, 0.565, 0.4482, 0.5402, 0.4753, 0.5108, 0.4616, 0.6088, 0.4424, 0.6072, 0.4832, 0.58, 0.4822, 0.565, 0.4482, 0.565, 0.4482, 0.58, 0.4822, 0.5595, 0.4884, 0.5402, 0.4753, 0.1071, 0.4637, 0.1509, 0.4731, 0.128, 0.5006, 0.1067, 0.5004, 0.2008, 0.4717, 0.2073, 0.506, 0.1712, 0.505, 0.1509, 0.4731, 0.1509, 0.4731, 0.1712, 0.505, 0.1478, 0.5068, 0.128, 0.5006, 0.1045, 0.6837, 0.1049, 0.6457, 0.1335, 0.6435, 0.1461, 0.6753, 0.1461, 0.6753, 0.1335, 0.6435, 0.158, 0.6319, 0.1769, 0.6552, 0.1049, 0.6457, 0.1053, 0.6184, 0.1276, 0.6168, 0.1335, 0.6435, 0.1335, 0.6435, 0.1276, 0.6168, 0.146, 0.6132, 0.158, 0.6319, 0.6006, 0.6471, 0.5574, 0.6346, 0.5738, 0.6032, 0.6022, 0.6075, 0.6022, 0.6075, 0.5738, 0.6032, 0.5821, 0.5794, 0.6032, 0.5812, 0.5574, 0.6346, 0.5271, 0.6098, 0.5502, 0.5898, 0.5738, 0.6032, 0.5738, 0.6032, 0.5502, 0.5898, 0.5644, 0.576, 0.5821, 0.5794, 0.1509, 0.4731, 0.1071, 0.4637, 0.1077, 0.4168, 0.1492, 0.4255, 0.2008, 0.4717, 0.1509, 0.4731, 0.1492, 0.4255, 0.1962, 0.4376, 0.3187, 0.2787, 0.2565, 0.2982, 0.2562, 0.2041, 0.3227, 0.2029, 0.3764, 0.2671, 0.3187, 0.2787, 0.3227, 0.2029, 0.3764, 0.1869, 0.1858, 0.2902, 0.128, 0.2803, 0.128, 0.2133, 0.1813, 0.2235, 0.2557, 0.3234, 0.1858, 0.2902, 0.1813, 0.2235, 0.2553, 0.2284, 0.3183, 0.1647, 0.2911, 0.1612, 0.2594, 0.1577, 0.2608, 0.1109, 0.2903, 0.1183, 0.315, 0.1252, 0.3764, 0.1496, 0.3183, 0.1647, 0.315, 0.1252, 0.3462, 0.1188, 0.3764, 0.1116, 0.182, 0.1865, 0.1568, 0.1819, 0.128, 0.1771, 0.128, 0.1409, 0.1564, 0.1456, 0.1848, 0.1501, 0.2529, 0.1813, 0.216, 0.184, 0.182, 0.1865, 0.1848, 0.1501, 0.2144, 0.1426, 0.2491, 0.1339, 0.2572, 0.3102, 0.3185, 0.2911, 0.3114, 0.3001, 0.2629, 0.3233, 0.3715, 0.8373, 0.3822, 0.8112, 0.4034, 0.818, 0.398, 0.8416, 0.565, 0.4482, 0.5262, 0.4324, 0.5324, 0.4001, 0.5711, 0.4032, 0.6088, 0.4424, 0.565, 0.4482, 0.5711, 0.4032, 0.6107, 0.3974, 0.3764, 0.3576, 0.3462, 0.3658, 0.3311, 0.3237, 0.3764, 0.3123, 0.159, 0.381, 0.128, 0.3736, 0.128, 0.3219, 0.1728, 0.331, 0.3764, 0.3123, 0.3311, 0.3237, 0.3185, 0.2911, 0.3764, 0.2809, 0.1728, 0.331, 0.128, 0.3219, 0.128, 0.2911, 0.1853, 0.3003, 0.3185, 0.2911, 0.2572, 0.3102, 0.2565, 0.2982, 0.3187, 0.2787, 0.3764, 0.2809, 0.3185, 0.2911, 0.3187, 0.2787, 0.3764, 0.2671, 0.1853, 0.3003, 0.128, 0.2911, 0.128, 0.2803, 0.1858, 0.2902, 0.2532, 0.3353, 0.1853, 0.3003, 0.1858, 0.2902, 0.2557, 0.3234, 0.1728, 0.331, 0.1853, 0.3003, 0.1923, 0.3121, 0.1844, 0.3363, 0.1853, 0.3003, 0.2532, 0.3353, 0.2451, 0.3472, 0.1923, 0.3121, 0.3185, 0.2911, 0.3311, 0.3237, 0.3196, 0.3261, 0.3114, 0.3001, 0.3311, 0.3237, 0.3462, 0.3658, 0.3319, 0.3606, 0.3196, 0.3261, 0.159, 0.381, 0.1728, 0.331, 0.1844, 0.3363, 0.1734, 0.3777, 0.1743, 0.4163, 0.159, 0.381, 0.1734, 0.3777, 0.1968, 0.4056, 0.3462, 0.3658, 0.3256, 0.3921, 0.3048, 0.3787, 0.3319, 0.3606, 0.1844, 0.3363, 0.1923, 0.3121, 0.2103, 0.3268, 0.191, 0.3488, 0.2629, 0.3233, 0.3114, 0.3001, 0.288, 0.3118, 0.2666, 0.3362, 0.1923, 0.3121, 0.2451, 0.3472, 0.2396, 0.3593, 0.2103, 0.3268, 0.3114, 0.3001, 0.3196, 0.3261, 0.3127, 0.3302, 0.288, 0.3118, 0.3758, 0.9638, 0.3685, 0.9419, 0.3992, 0.9377, 0.4029, 0.959, 0.3685, 0.9419, 0.365, 0.9209, 0.4, 0.9184, 0.3992, 0.9377, 0.3652, 0.8578, 0.3715, 0.8373, 0.398, 0.8416, 0.3953, 0.8618, 0.3196, 0.3261, 0.3319, 0.3606, 0.3211, 0.3597, 0.3127, 0.3302, 0.1734, 0.3777, 0.1844, 0.3363, 0.191, 0.3488, 0.1809, 0.3761, 0.1968, 0.4056, 0.1734, 0.3777, 0.1809, 0.3761, 0.2026, 0.404, 0.3319, 0.3606, 0.3048, 0.3787, 0.2996, 0.3759, 0.3211, 0.3597, 0.398, 0.8416, 0.4034, 0.818, 0.4465, 0.8286, 0.4435, 0.8497, 0.4029, 0.959, 0.3992, 0.9377, 0.4475, 0.9369, 0.4482, 0.9493, 0.3992, 0.9377, 0.4, 0.9184, 0.4474, 0.9185, 0.4475, 0.9369, 0.3953, 0.8618, 0.398, 0.8416, 0.4435, 0.8497, 0.4434, 0.8606, 0.3851, 0.985, 0.3758, 0.9638, 0.4029, 0.959, 0.4073, 0.9801, 0.3622, 0.877, 0.3652, 0.8578, 0.3953, 0.8618, 0.3965, 0.8796, 0.365, 0.9025, 0.3622, 0.877, 0.3965, 0.8796, 0.3977, 0.9025, 0.365, 0.9209, 0.3675, 0.9031, 0.4004, 0.9031, 0.4, 0.9184, 0.4073, 0.9801, 0.4029, 0.959, 0.4482, 0.9493, 0.4512, 0.968, 0.3965, 0.8796, 0.3953, 0.8618, 0.4434, 0.8606, 0.444, 0.8778, 0.3977, 0.9025, 0.3965, 0.8796, 0.444, 0.8778, 0.4452, 0.8989, 0.4, 0.9184, 0.4004, 0.9031, 0.4479, 0.9051, 0.4474, 0.9185, 0.3227, 0.2029, 0.2562, 0.2041, 0.2594, 0.1577, 0.2911, 0.1612, 0.3183, 0.1647, 0.3764, 0.1869, 0.3227, 0.2029, 0.3183, 0.1647, 0.3764, 0.1496, 0.1813, 0.2235, 0.128, 0.2133, 0.128, 0.1771, 0.1568, 0.1819, 0.182, 0.1865, 0.2553, 0.2284, 0.1813, 0.2235, 0.182, 0.1865, 0.216, 0.184, 0.2529, 0.1813, 0.2943, 0.07663, 0.2642, 0.0712, 0.2707, 0.03204, 0.3059, 0.03617, 0.3199, 0.08174, 0.2943, 0.07663, 0.3059, 0.03617, 0.3237, 0.03792, 0.315, 0.1252, 0.2903, 0.1183, 0.2943, 0.07663, 0.3199, 0.08174, 0.2903, 0.1183, 0.2608, 0.1109, 0.2642, 0.0712, 0.2943, 0.07663, 0.2424, 0.09381, 0.2093, 0.103, 0.2045, 0.06083, 0.2322, 0.05437, 0.2491, 0.1339, 0.2144, 0.1426, 0.2093, 0.103, 0.2424, 0.09381, 0.2144, 0.1426, 0.1848, 0.1501, 0.1846, 0.1116, 0.2093, 0.103, 0.1564, 0.1456, 0.1566, 0.1077, 0.1846, 0.1116, 0.1848, 0.1501, 0.128, 0.1409, 0.128, 0.1052, 0.1566, 0.1077, 0.1564, 0.1456, 0.3462, 0.1188, 0.3473, 0.07754, 0.3764, 0.07314, 0.3764, 0.1116, 0.315, 0.1252, 0.3199, 0.08174, 0.3473, 0.07754, 0.3462, 0.1188, 0.3199, 0.08174, 0.3237, 0.03792, 0.3417, 0.03691, 0.3473, 0.07754, 0.128, 0.02177, 0.1356, 0.02157, 0.1363, 0.03482, 0.128, 0.03541, 0.128, 0.004073, 0.1356, 0.0002741, 0.1356, 0.02157, 0.128, 0.02177, 0.3765, 0.01569, 0.3665, 0.01957, 0.3689, 0.003997, 0.3765, 0.0002741, 0.2093, 0.103, 0.1846, 0.1116, 0.1832, 0.06534, 0.2045, 0.06083, 0.1566, 0.1077, 0.1647, 0.06509, 0.1832, 0.06534, 0.1846, 0.1116, 0.3473, 0.07754, 0.3417, 0.03691, 0.3549, 0.03496, 0.3765, 0.03821, 0.3764, 0.07314, 0.128, 0.1052, 0.128, 0.07193, 0.1529, 0.06304, 0.1647, 0.06509, 0.1566, 0.1077, 0.128, 0.06068, 0.1428, 0.05612, 0.1529, 0.06304, 0.128, 0.07193, 0.128, 0.04781, 0.1392, 0.04641, 0.1428, 0.05612, 0.128, 0.06068, 0.128, 0.03541, 0.1363, 0.03482, 0.1392, 0.04641, 0.128, 0.04781, 0.3765, 0.02984, 0.3627, 0.03037, 0.3665, 0.01957, 0.3765, 0.01569, 0.3765, 0.03821, 0.3549, 0.03496, 0.3627, 0.03037, 0.3765, 0.02984, 0.5683, 0.3969, 0.5558, 0.3964, 0.555, 0.3802, 0.567, 0.3802, 0.6844, 0.3337, 0.6503, 0.3243, 0.6545, 0.3099, 0.6872, 0.3189, 0.5329, 0.3937, 0.5192, 0.392, 0.5194, 0.3759, 0.5304, 0.3772, 0.5808, 0.3969, 0.5683, 0.3969, 0.567, 0.3802, 0.5796, 0.3798, 0.5192, 0.392, 0.4972, 0.3894, 0.5011, 0.3737, 0.5194, 0.3759, 0.7017, 0.3388, 0.6844, 0.3337, 0.6872, 0.3189, 0.7031, 0.323, 0.5558, 0.3964, 0.5452, 0.3953, 0.5398, 0.3783, 0.555, 0.3802, 0.7197, 0.3414, 0.7017, 0.3388, 0.7031, 0.323, 0.7216, 0.3255, 0.6226, 0.2391, 0.6054, 0.2416, 0.6035, 0.2114, 0.6181, 0.2099, 0.5534, 0.2442, 0.5453, 0.2435, 0.5481, 0.213, 0.5561, 0.2135, 0.7069, 0.1917, 0.6878, 0.1872, 0.6943, 0.1596, 0.7105, 0.1627, 0.5453, 0.2435, 0.5368, 0.2426, 0.5401, 0.2124, 0.5481, 0.213, 0.7638, 0.1962, 0.7547, 0.1969, 0.7554, 0.1675, 0.7633, 0.1673, 0.7468, 0.1974, 0.7404, 0.1971, 0.7419, 0.1673, 0.748, 0.1676, 0.5782, 0.2444, 0.5699, 0.2447, 0.5704, 0.2137, 0.578, 0.2134, 0.7186, 0.1943, 0.7069, 0.1917, 0.7105, 0.1627, 0.7217, 0.1648, 0.6211, 0.3901, 0.5997, 0.395, 0.5993, 0.3783, 0.6177, 0.3748, 0.5997, 0.395, 0.5808, 0.3969, 0.5796, 0.3798, 0.5993, 0.3783, 0.5452, 0.3953, 0.5329, 0.3937, 0.5304, 0.3772, 0.5398, 0.3783, 0.6497, 0.3851, 0.6211, 0.3901, 0.6177, 0.3748, 0.6473, 0.3696, 0.7691, 0.3404, 0.7535, 0.3418, 0.7547, 0.3264, 0.7697, 0.325, 0.7331, 0.3428, 0.7197, 0.3414, 0.7216, 0.3255, 0.7354, 0.3271, 0.7422, 0.3428, 0.7331, 0.3428, 0.7354, 0.3271, 0.7446, 0.3272, 0.7535, 0.3418, 0.7422, 0.3428, 0.7446, 0.3272, 0.7547, 0.3264, 0.7351, 0.1408, 0.7239, 0.1393, 0.7339, 0.04404, 0.7421, 0.0484, 0.7559, 0.1423, 0.749, 0.1422, 0.7537, 0.04626, 0.7593, 0.04634, 0.5708, 0.187, 0.5638, 0.1871, 0.5675, 0.08041, 0.5731, 0.0802, 0.5421, 0.1862, 0.5341, 0.1857, 0.5415, 0.08082, 0.5491, 0.08093, 0.5896, 0.1861, 0.578, 0.1867, 0.5788, 0.08013, 0.5883, 0.08028, 0.602, 0.1853, 0.5896, 0.1861, 0.5883, 0.08028, 0.5987, 0.08104, 0.7436, 0.1417, 0.7351, 0.1408, 0.7421, 0.0484, 0.7494, 0.04605, 0.6159, 0.1844, 0.602, 0.1853, 0.5987, 0.08104, 0.6111, 0.08237, 0.7404, 0.1971, 0.7311, 0.1961, 0.7333, 0.1663, 0.7419, 0.1673, 0.6054, 0.2416, 0.5915, 0.2434, 0.5904, 0.2127, 0.6035, 0.2114, 0.5915, 0.2434, 0.5782, 0.2444, 0.578, 0.2134, 0.5904, 0.2127, 0.5368, 0.2426, 0.5266, 0.2415, 0.5318, 0.2116, 0.5401, 0.2124, 0.5699, 0.2447, 0.5617, 0.2449, 0.5629, 0.2138, 0.5704, 0.2137, 0.7547, 0.1969, 0.7468, 0.1974, 0.748, 0.1676, 0.7554, 0.1675, 0.7311, 0.1961, 0.7186, 0.1943, 0.7217, 0.1648, 0.7333, 0.1663, 0.5617, 0.2449, 0.5534, 0.2442, 0.5561, 0.2135, 0.5629, 0.2138, 0.7421, 0.0484, 0.7339, 0.04404, 0.7494, 0.04605, 0.7537, 0.04626, 0.7494, 0.04605, 0.7499, 0.03653, 0.7539, 0.03655, 0.7593, 0.04634, 0.7537, 0.04626, 0.7539, 0.03655, 0.7592, 0.03659, 0.7494, 0.04605, 0.7339, 0.04404, 0.7356, 0.03499, 0.7499, 0.03653, 0.5638, 0.1871, 0.5574, 0.1869, 0.5625, 0.08069, 0.5675, 0.08041, 0.7239, 0.1393, 0.7138, 0.1378, 0.7256, 0.04239, 0.7339, 0.04404, 0.578, 0.1867, 0.5708, 0.187, 0.5731, 0.0802, 0.5788, 0.08013, 0.749, 0.1422, 0.7436, 0.1417, 0.7494, 0.04605, 0.7537, 0.04626, 0.7633, 0.1424, 0.7559, 0.1423, 0.7593, 0.04634, 0.7652, 0.04634, 0.5498, 0.1866, 0.5421, 0.1862, 0.5491, 0.08093, 0.5561, 0.08105, 0.7138, 0.1378, 0.6984, 0.1353, 0.7127, 0.03927, 0.7256, 0.04239, 0.5574, 0.1869, 0.5498, 0.1866, 0.5561, 0.08105, 0.5625, 0.08069, 0.7539, 0.03655, 0.7499, 0.03653, 0.7479, 0.01995, 0.7505, 0.01923, 0.7592, 0.03659, 0.7539, 0.03655, 0.7505, 0.01923, 0.7549, 0.01629, 0.7499, 0.03653, 0.7356, 0.03499, 0.7419, 0.01738, 0.7479, 0.01995, 0.7652, 0.04634, 0.7593, 0.04634, 0.7592, 0.03659, 0.7651, 0.03641, 0.5491, 0.08093, 0.5415, 0.08082, 0.5407, 0.06695, 0.55, 0.06899, 0.7256, 0.04239, 0.7127, 0.03927, 0.7154, 0.02889, 0.728, 0.03284, 0.7339, 0.04404, 0.7256, 0.04239, 0.728, 0.03284, 0.7356, 0.03499, 0.7479, 0.01995, 0.7419, 0.01738, 0.7505, 0.01923, 0.7367, 0.01244, 0.7549, 0.01629, 0.7505, 0.01923, 0.7419, 0.01738, 0.7367, 0.01244, 0.7258, 0.0002741, 0.7617, 0.0118, 0.7549, 0.01629, 0.594, 0.02149, 0.5641, 0.02321, 0.5511, 0.01213, 0.6278, 0.0002741, 0.5719, 0.02806, 0.5641, 0.02321, 0.594, 0.02149, 0.5856, 0.02748, 0.7651, 0.03641, 0.7592, 0.03659, 0.7549, 0.01629, 0.7617, 0.0118, 0.55, 0.06899, 0.5407, 0.06695, 0.5511, 0.01213, 0.5641, 0.02321, 0.728, 0.03284, 0.7154, 0.02889, 0.7258, 0.0002741, 0.7367, 0.01244, 0.7356, 0.03499, 0.728, 0.03284, 0.7367, 0.01244, 0.7419, 0.01738, 0.5994, 0.06994, 0.5885, 0.06898, 0.5843, 0.0356, 0.5849, 0.03576, 0.5849, 0.03576, 0.5843, 0.0356, 0.5842, 0.03534, 0.5847, 0.03519, 0.5839, 0.03563, 0.5837, 0.03565, 0.5837, 0.03542, 0.5839, 0.0354, 0.5835, 0.03567, 0.5831, 0.03585, 0.5832, 0.03539, 0.5835, 0.03544, 0.5831, 0.03585, 0.5818, 0.03666, 0.5824, 0.03511, 0.5832, 0.03539, 0.5843, 0.0356, 0.5839, 0.03563, 0.5839, 0.0354, 0.5842, 0.03534, 0.5837, 0.03565, 0.5835, 0.03567, 0.5835, 0.03544, 0.5837, 0.03542, 0.5899, 0.03833, 0.5849, 0.03576, 0.5847, 0.03519, 0.5875, 0.03371, 0.5624, 0.07, 0.5569, 0.07113, 0.5818, 0.03666, 0.5831, 0.03585, 0.5783, 0.0691, 0.5729, 0.06886, 0.5837, 0.03565, 0.5839, 0.03563, 0.5885, 0.06898, 0.5783, 0.0691, 0.5839, 0.03563, 0.5843, 0.0356, 0.4435, 0.8497, 0.4465, 0.8286, 0.5509, 0.8363, 0.5462, 0.853, 0.4482, 0.9493, 0.4475, 0.9369, 0.5422, 0.933, 0.5432, 0.9416, 0.4475, 0.9369, 0.4474, 0.9185, 0.5426, 0.9172, 0.5422, 0.933, 0.4434, 0.8606, 0.4435, 0.8497, 0.5462, 0.853, 0.5456, 0.858, 0.545, 0.8626, 0.4512, 0.968, 0.4482, 0.9493, 0.5432, 0.9416, 0.5472, 0.9564, 0.444, 0.8778, 0.4434, 0.8606, 0.545, 0.8626, 0.5461, 0.8759, 0.4452, 0.8989, 0.444, 0.8778, 0.5461, 0.8759, 0.5517, 0.8943, 0.4474, 0.9185, 0.4479, 0.9051, 0.5442, 0.907, 0.5426, 0.9172, 0.5987, 0.08104, 0.5883, 0.08028, 0.5885, 0.06898, 0.5994, 0.06994, 0.5788, 0.08013, 0.5731, 0.0802, 0.5729, 0.06886, 0.5783, 0.0691, 0.5675, 0.08041, 0.5625, 0.08069, 0.5624, 0.07, 0.5669, 0.06866, 0.5625, 0.08069, 0.5561, 0.08105, 0.5569, 0.07113, 0.5624, 0.07, 0.5883, 0.08028, 0.5788, 0.08013, 0.5783, 0.0691, 0.5885, 0.06898, 0.5561, 0.08105, 0.5491, 0.08093, 0.55, 0.06899, 0.5569, 0.07113, 0.5731, 0.0802, 0.5675, 0.08041, 0.5669, 0.06866, 0.5729, 0.06886, 0.6111, 0.08237, 0.5987, 0.08104, 0.5994, 0.06994, 0.613, 0.07164, 0.5819, 0.02958, 0.5765, 0.03006, 0.5719, 0.02806, 0.5856, 0.02748, 0.5786, 0.03091, 0.5765, 0.03006, 0.5819, 0.02958, 0.5804, 0.03039, 0.5569, 0.07113, 0.55, 0.06899, 0.5641, 0.02321, 0.5719, 0.02806, 0.5856, 0.02748, 0.594, 0.02149, 0.5847, 0.03519, 0.5842, 0.03534, 0.5729, 0.06886, 0.5669, 0.06866, 0.5835, 0.03567, 0.5837, 0.03565, 0.5765, 0.03006, 0.5786, 0.03091, 0.5835, 0.03544, 0.5832, 0.03539, 0.5669, 0.06866, 0.5624, 0.07, 0.5831, 0.03585, 0.5835, 0.03567, 0.5569, 0.07113, 0.5719, 0.02806, 0.5824, 0.03511, 0.5818, 0.03666, 0.594, 0.02149, 0.6278, 0.0002741, 0.5875, 0.03371, 0.5847, 0.03519, 0.5786, 0.03091, 0.5804, 0.03039, 0.5837, 0.03542, 0.5835, 0.03544, 0.6278, 0.0002741, 0.613, 0.07164, 0.5899, 0.03833, 0.5875, 0.03371, 0.5719, 0.02806, 0.5765, 0.03006, 0.5832, 0.03539, 0.5824, 0.03511, 0.5804, 0.03039, 0.5819, 0.02958, 0.5839, 0.0354, 0.5837, 0.03542, 0.613, 0.07164, 0.5994, 0.06994, 0.5849, 0.03576, 0.5899, 0.03833, 0.5819, 0.02958, 0.5856, 0.02748, 0.5842, 0.03534, 0.5839, 0.0354, 0.5462, 0.853, 0.5509, 0.8363, 0.5819, 0.8532, 0.5703, 0.8632, 0.5604, 0.8586, 0.5432, 0.9416, 0.5422, 0.933, 0.5642, 0.9283, 0.5648, 0.931, 0.5422, 0.933, 0.5426, 0.9172, 0.5679, 0.9257, 0.5642, 0.9283, 0.5605, 0.8604, 0.5604, 0.8586, 0.5703, 0.8632, 0.5706, 0.8643, 0.5886, 0.8637, 0.5739, 0.8668, 0.5708, 0.8651, 0.5858, 0.8585, 0.5679, 0.9257, 0.5812, 0.9226, 0.5814, 0.9303, 0.5642, 0.9283, 0.5642, 0.9283, 0.5814, 0.9303, 0.5792, 0.9386, 0.5648, 0.931, 0.5858, 0.8585, 0.5708, 0.8651, 0.5706, 0.8643, 0.5703, 0.8632, 0.5819, 0.8532, 0.5461, 0.8759, 0.545, 0.8626, 0.5605, 0.8624, 0.5708, 0.8651, 0.5739, 0.8668, 0.5517, 0.8943, 0.5461, 0.8759, 0.5739, 0.8668, 0.5886, 0.8637, 0.5426, 0.9172, 0.5442, 0.907, 0.5812, 0.9226, 0.5679, 0.9257, 0.5472, 0.9564, 0.5432, 0.9416, 0.5648, 0.931, 0.5792, 0.9386, 0.5605, 0.8624, 0.5605, 0.8604, 0.5706, 0.8643, 0.5708, 0.8651, 0.5605, 0.8604, 0.5605, 0.8624, 0.5553, 0.8602, 0.5553, 0.8598, 0.5604, 0.8586, 0.5605, 0.8604, 0.5553, 0.8598, 0.5552, 0.8595, 0.553, 0.86, 0.5531, 0.8593, 0.5553, 0.8598, 0.5553, 0.8602, 0.5531, 0.8593, 0.5532, 0.8585, 0.5552, 0.8595, 0.5553, 0.8598, 0.545, 0.8626, 0.5456, 0.858, 0.5531, 0.8593, 0.553, 0.86, 0.5462, 0.853, 0.5604, 0.8586, 0.5552, 0.8595, 0.5532, 0.8585, 0.5605, 0.8624, 0.545, 0.8626, 0.553, 0.86, 0.5553, 0.8602, 0.5456, 0.858, 0.5462, 0.853, 0.5532, 0.8585, 0.5531, 0.8593, 0.6473, 0.3696, 0.6177, 0.3748, 0.6054, 0.2416, 0.6226, 0.2391, 0.5398, 0.3783, 0.5304, 0.3772, 0.5453, 0.2435, 0.5534, 0.2442, 0.6872, 0.3189, 0.6545, 0.3099, 0.6878, 0.1872, 0.7069, 0.1917, 0.5304, 0.3772, 0.5194, 0.3759, 0.5368, 0.2426, 0.5453, 0.2435, 0.7697, 0.325, 0.7547, 0.3264, 0.7547, 0.1969, 0.7638, 0.1962, 0.7446, 0.3272, 0.7354, 0.3271, 0.7404, 0.1971, 0.7468, 0.1974, 0.5796, 0.3798, 0.567, 0.3802, 0.5699, 0.2447, 0.5782, 0.2444, 0.7031, 0.323, 0.6872, 0.3189, 0.7069, 0.1917, 0.7186, 0.1943, 0.7354, 0.3271, 0.7216, 0.3255, 0.7311, 0.1961, 0.7404, 0.1971, 0.6177, 0.3748, 0.5993, 0.3783, 0.5915, 0.2434, 0.6054, 0.2416, 0.5993, 0.3783, 0.5796, 0.3798, 0.5782, 0.2444, 0.5915, 0.2434, 0.5194, 0.3759, 0.5011, 0.3737, 0.5266, 0.2415, 0.5368, 0.2426, 0.567, 0.3802, 0.555, 0.3802, 0.5617, 0.2449, 0.5699, 0.2447, 0.7547, 0.3264, 0.7446, 0.3272, 0.7468, 0.1974, 0.7547, 0.1969, 0.7216, 0.3255, 0.7031, 0.323, 0.7186, 0.1943, 0.7311, 0.1961, 0.555, 0.3802, 0.5398, 0.3783, 0.5534, 0.2442, 0.5617, 0.2449, 0.7333, 0.1663, 0.7217, 0.1648, 0.7239, 0.1393, 0.7351, 0.1408, 0.7554, 0.1675, 0.748, 0.1676, 0.749, 0.1422, 0.7559, 0.1423, 0.5704, 0.2137, 0.5629, 0.2138, 0.5638, 0.1871, 0.5708, 0.187, 0.5401, 0.2124, 0.5318, 0.2116, 0.5341, 0.1857, 0.5421, 0.1862, 0.5904, 0.2127, 0.578, 0.2134, 0.578, 0.1867, 0.5896, 0.1861, 0.6035, 0.2114, 0.5904, 0.2127, 0.5896, 0.1861, 0.602, 0.1853, 0.7419, 0.1673, 0.7333, 0.1663, 0.7351, 0.1408, 0.7436, 0.1417, 0.6181, 0.2099, 0.6035, 0.2114, 0.602, 0.1853, 0.6159, 0.1844, 0.5629, 0.2138, 0.5561, 0.2135, 0.5574, 0.1869, 0.5638, 0.1871, 0.7217, 0.1648, 0.7105, 0.1627, 0.7138, 0.1378, 0.7239, 0.1393, 0.578, 0.2134, 0.5704, 0.2137, 0.5708, 0.187, 0.578, 0.1867, 0.748, 0.1676, 0.7419, 0.1673, 0.7436, 0.1417, 0.749, 0.1422, 0.7633, 0.1673, 0.7554, 0.1675, 0.7559, 0.1423, 0.7633, 0.1424, 0.5481, 0.213, 0.5401, 0.2124, 0.5421, 0.1862, 0.5498, 0.1866, 0.7105, 0.1627, 0.6943, 0.1596, 0.6984, 0.1353, 0.7138, 0.1378, 0.5561, 0.2135, 0.5481, 0.213, 0.5498, 0.1866, 0.5574, 0.1869, 0.3037, 0.8261, 0.3276, 0.7933, 0.3822, 0.8112, 0.3715, 0.8373, 0.3063, 0.9758, 0.2891, 0.9528, 0.3685, 0.9419, 0.3758, 0.9638, 0.2891, 0.9528, 0.2742, 0.9279, 0.365, 0.9209, 0.3685, 0.9419, 0.2878, 0.8475, 0.3037, 0.8261, 0.3715, 0.8373, 0.3652, 0.8578, 0.3279, 0.9973, 0.3063, 0.9758, 0.3758, 0.9638, 0.3851, 0.985, 0.2738, 0.87, 0.2878, 0.8475, 0.3652, 0.8578, 0.3622, 0.877, 0.2817, 0.9018, 0.2738, 0.87, 0.3622, 0.877, 0.365, 0.9025, 0.2742, 0.9279, 0.2831, 0.9039, 0.3675, 0.9031, 0.365, 0.9209, 0.605, 0.5365, 0.628, 0.5382, 0.6252, 0.5595, 0.6041, 0.5592, 0.628, 0.5382, 0.6514, 0.5393, 0.6464, 0.5623, 0.6252, 0.5595, 0.6041, 0.5592, 0.6252, 0.5595, 0.6245, 0.5811, 0.6032, 0.5812, 0.6252, 0.5595, 0.6464, 0.5623, 0.6423, 0.5792, 0.6245, 0.5811, 0.605, 0.5365, 0.606, 0.5128, 0.6297, 0.5148, 0.628, 0.5382, 0.606, 0.5128, 0.6072, 0.4832, 0.6344, 0.4844, 0.6297, 0.5148, 0.628, 0.5382, 0.6297, 0.5148, 0.6541, 0.5146, 0.6514, 0.5393, 0.6297, 0.5148, 0.6344, 0.4844, 0.6543, 0.4922, 0.6541, 0.5146, 0.7128, 0.5428, 0.6996, 0.5858, 0.6699, 0.5714, 0.6791, 0.5406, 0.6996, 0.5858, 0.6768, 0.6158, 0.6554, 0.594, 0.6699, 0.5714, 0.6791, 0.5406, 0.6699, 0.5714, 0.6464, 0.5623, 0.6514, 0.5393, 0.6699, 0.5714, 0.6554, 0.594, 0.6423, 0.5792, 0.6464, 0.5623, 0.0002742, 0.5811, 0.03363, 0.5665, 0.03842, 0.6044, 0.01188, 0.624, 0.03363, 0.5665, 0.06076, 0.5535, 0.061, 0.5878, 0.03842, 0.6044, 0.01188, 0.624, 0.03842, 0.6044, 0.05222, 0.6306, 0.03277, 0.6534, 0.03842, 0.6044, 0.061, 0.5878, 0.0646, 0.6122, 0.05222, 0.6306, 0.0002742, 0.5811, 0.0002741, 0.5381, 0.03492, 0.532, 0.03363, 0.5665, 0.0002741, 0.5381, 0.00597, 0.5036, 0.04207, 0.5034, 0.03492, 0.532, 0.03363, 0.5665, 0.03492, 0.532, 0.06332, 0.5251, 0.06076, 0.5535, 0.03492, 0.532, 0.04207, 0.5034, 0.06545, 0.5058, 0.06332, 0.5251, 0.7128, 0.5428, 0.6791, 0.5406, 0.6814, 0.509, 0.7128, 0.5012, 0.6791, 0.5406, 0.6514, 0.5393, 0.6541, 0.5146, 0.6814, 0.509, 0.7128, 0.5012, 0.6814, 0.509, 0.6747, 0.4807, 0.705, 0.4694, 0.6814, 0.509, 0.6541, 0.5146, 0.6543, 0.4922, 0.6747, 0.4807, 0.1061, 0.5501, 0.1056, 0.5866, 0.08293, 0.5837, 0.08353, 0.5483, 0.1056, 0.5866, 0.1053, 0.6184, 0.08295, 0.6163, 0.08293, 0.5837, 0.08353, 0.5483, 0.08293, 0.5837, 0.061, 0.5878, 0.06076, 0.5535, 0.08293, 0.5837, 0.08295, 0.6163, 0.0646, 0.6122, 0.061, 0.5878, 0.1061, 0.5501, 0.08353, 0.5483, 0.08661, 0.521, 0.1064, 0.5217, 0.08353, 0.5483, 0.06076, 0.5535, 0.06332, 0.5251, 0.08661, 0.521, 0.1064, 0.5217, 0.08661, 0.521, 0.08544, 0.5001, 0.1067, 0.5004, 0.08661, 0.521, 0.06332, 0.5251, 0.06545, 0.5058, 0.08544, 0.5001, 0.692, 0.4391, 0.705, 0.4694, 0.6747, 0.4807, 0.6521, 0.4517, 0.6088, 0.4424, 0.6521, 0.4517, 0.6344, 0.4844, 0.6072, 0.4832, 0.6521, 0.4517, 0.6747, 0.4807, 0.6543, 0.4922, 0.6344, 0.4844, 0.1071, 0.4637, 0.1067, 0.5004, 0.08544, 0.5001, 0.06315, 0.4721, 0.01336, 0.4695, 0.06315, 0.4721, 0.04207, 0.5034, 0.00597, 0.5036, 0.06315, 0.4721, 0.08544, 0.5001, 0.06545, 0.5058, 0.04207, 0.5034, 0.1045, 0.6837, 0.06305, 0.6743, 0.07638, 0.6428, 0.1049, 0.6457, 0.06305, 0.6743, 0.03277, 0.6534, 0.05222, 0.6306, 0.07638, 0.6428, 0.1049, 0.6457, 0.07638, 0.6428, 0.08295, 0.6163, 0.1053, 0.6184, 0.07638, 0.6428, 0.05222, 0.6306, 0.0646, 0.6122, 0.08295, 0.6163, 0.6006, 0.6471, 0.6022, 0.6075, 0.6308, 0.6055, 0.6446, 0.6381, 0.6022, 0.6075, 0.6032, 0.5812, 0.6245, 0.5811, 0.6308, 0.6055, 0.6446, 0.6381, 0.6308, 0.6055, 0.6554, 0.594, 0.6768, 0.6158, 0.6308, 0.6055, 0.6245, 0.5811, 0.6423, 0.5792, 0.6554, 0.594, 0.06315, 0.4721, 0.06599, 0.4245, 0.1077, 0.4168, 0.1071, 0.4637, 0.01336, 0.4695, 0.01877, 0.4354, 0.06599, 0.4245, 0.06315, 0.4721, 0.4341, 0.2787, 0.4302, 0.2029, 0.4966, 0.2042, 0.4963, 0.2982, 0.3764, 0.2671, 0.3764, 0.1869, 0.4302, 0.2029, 0.4341, 0.2787, 0.07013, 0.2902, 0.07464, 0.2235, 0.128, 0.2133, 0.128, 0.2803, 0.0002741, 0.3234, 0.0006252, 0.2284, 0.07464, 0.2235, 0.07013, 0.2902, 0.4346, 0.1647, 0.4379, 0.1252, 0.4626, 0.1183, 0.492, 0.1109, 0.4935, 0.1577, 0.4617, 0.1612, 0.3764, 0.1496, 0.3764, 0.1116, 0.4067, 0.1189, 0.4379, 0.1252, 0.4346, 0.1647, 0.07395, 0.1865, 0.0711, 0.1501, 0.09952, 0.1456, 0.128, 0.1409, 0.128, 0.1771, 0.09911, 0.1818, 0.003082, 0.1813, 0.006805, 0.1339, 0.04153, 0.1426, 0.0711, 0.1501, 0.07395, 0.1865, 0.03997, 0.184, 0.4956, 0.3103, 0.4899, 0.3233, 0.4415, 0.3001, 0.4343, 0.2911, 0.8065, 0.8369, 0.78, 0.841, 0.7747, 0.8173, 0.796, 0.8106, 0.6521, 0.4517, 0.6496, 0.4064, 0.6885, 0.4064, 0.692, 0.4391, 0.6088, 0.4424, 0.6107, 0.3974, 0.6496, 0.4064, 0.6521, 0.4517, 0.3764, 0.3576, 0.3764, 0.3123, 0.4218, 0.3238, 0.4066, 0.3659, 0.09699, 0.381, 0.08318, 0.331, 0.128, 0.3219, 0.128, 0.3736, 0.3764, 0.3123, 0.3764, 0.2809, 0.4343, 0.2911, 0.4218, 0.3238, 0.08318, 0.331, 0.07063, 0.3003, 0.128, 0.2911, 0.128, 0.3219, 0.4343, 0.2911, 0.4341, 0.2787, 0.4963, 0.2982, 0.4956, 0.3103, 0.3764, 0.2809, 0.3764, 0.2671, 0.4341, 0.2787, 0.4343, 0.2911, 0.07063, 0.3003, 0.07013, 0.2902, 0.128, 0.2803, 0.128, 0.2911, 0.002727, 0.3353, 0.0002741, 0.3234, 0.07013, 0.2902, 0.07063, 0.3003, 0.08318, 0.331, 0.07151, 0.3363, 0.06363, 0.3121, 0.07063, 0.3003, 0.07063, 0.3003, 0.06363, 0.3121, 0.01082, 0.3472, 0.002727, 0.3353, 0.4343, 0.2911, 0.4415, 0.3001, 0.4332, 0.3261, 0.4218, 0.3238, 0.4218, 0.3238, 0.4332, 0.3261, 0.4209, 0.3606, 0.4066, 0.3659, 0.09699, 0.381, 0.08255, 0.3777, 0.07151, 0.3363, 0.08318, 0.331, 0.08161, 0.4163, 0.05919, 0.4056, 0.08255, 0.3777, 0.09699, 0.381, 0.4066, 0.3659, 0.4209, 0.3606, 0.448, 0.3787, 0.4272, 0.3921, 0.07151, 0.3363, 0.06494, 0.3488, 0.04567, 0.3268, 0.06363, 0.3121, 0.4899, 0.3233, 0.4862, 0.3362, 0.4648, 0.3118, 0.4415, 0.3001, 0.06363, 0.3121, 0.04567, 0.3268, 0.01639, 0.3593, 0.01082, 0.3472, 0.4415, 0.3001, 0.4648, 0.3118, 0.4401, 0.3302, 0.4332, 0.3261, 0.7947, 0.9634, 0.7677, 0.9587, 0.7713, 0.9373, 0.8021, 0.9416, 0.8021, 0.9416, 0.7713, 0.9373, 0.7706, 0.918, 0.8056, 0.9205, 0.8126, 0.8574, 0.7824, 0.8611, 0.78, 0.841, 0.8065, 0.8369, 0.4332, 0.3261, 0.4401, 0.3302, 0.4317, 0.3597, 0.4209, 0.3606, 0.08255, 0.3777, 0.07506, 0.3761, 0.06494, 0.3488, 0.07151, 0.3363, 0.05919, 0.4056, 0.05336, 0.4039, 0.07506, 0.3761, 0.08255, 0.3777, 0.4209, 0.3606, 0.4317, 0.3597, 0.4533, 0.3759, 0.448, 0.3787, 0.78, 0.841, 0.7344, 0.8487, 0.7315, 0.8275, 0.7747, 0.8173, 0.7677, 0.9587, 0.7224, 0.949, 0.723, 0.9366, 0.7713, 0.9373, 0.7713, 0.9373, 0.723, 0.9366, 0.7231, 0.9181, 0.7706, 0.918, 0.7824, 0.8611, 0.7344, 0.8596, 0.7344, 0.8487, 0.78, 0.841, 0.7855, 0.9846, 0.7632, 0.9797, 0.7677, 0.9587, 0.7947, 0.9634, 0.8155, 0.8766, 0.7812, 0.8789, 0.7824, 0.8611, 0.8126, 0.8574, 0.8125, 0.9021, 0.7797, 0.9019, 0.7812, 0.8789, 0.8155, 0.8766, 0.8056, 0.9205, 0.7706, 0.918, 0.7701, 0.9027, 0.803, 0.9027, 0.7632, 0.9797, 0.7194, 0.9676, 0.7224, 0.949, 0.7677, 0.9587, 0.7812, 0.8789, 0.7336, 0.8768, 0.7344, 0.8596, 0.7824, 0.8611, 0.7797, 0.9019, 0.7323, 0.8979, 0.7336, 0.8768, 0.7812, 0.8789, 0.7706, 0.918, 0.7231, 0.9181, 0.7227, 0.9048, 0.7701, 0.9027, 0.4302, 0.2029, 0.4346, 0.1647, 0.4617, 0.1612, 0.4935, 0.1577, 0.4966, 0.2042, 0.3764, 0.1869, 0.3764, 0.1496, 0.4346, 0.1647, 0.4302, 0.2029, 0.07464, 0.2235, 0.07395, 0.1865, 0.09911, 0.1818, 0.128, 0.1771, 0.128, 0.2133, 0.0006252, 0.2284, 0.003082, 0.1813, 0.03997, 0.184, 0.07395, 0.1865, 0.07464, 0.2235, 0.4586, 0.07667, 0.447, 0.0362, 0.4822, 0.03209, 0.4887, 0.07125, 0.433, 0.08176, 0.4292, 0.03794, 0.447, 0.0362, 0.4586, 0.07667, 0.4379, 0.1252, 0.433, 0.08176, 0.4586, 0.07667, 0.4626, 0.1183, 0.4626, 0.1183, 0.4586, 0.07667, 0.4887, 0.07125, 0.492, 0.1109, 0.01353, 0.09381, 0.02371, 0.05436, 0.05144, 0.06083, 0.04662, 0.103, 0.006805, 0.1339, 0.01353, 0.09381, 0.04662, 0.103, 0.04153, 0.1426, 0.04153, 0.1426, 0.04662, 0.103, 0.07134, 0.1116, 0.0711, 0.1501, 0.09952, 0.1456, 0.0711, 0.1501, 0.07134, 0.1116, 0.09939, 0.1077, 0.128, 0.1409, 0.09952, 0.1456, 0.09939, 0.1077, 0.128, 0.1052, 0.4067, 0.1189, 0.3764, 0.1116, 0.3764, 0.07314, 0.4056, 0.07755, 0.4379, 0.1252, 0.4067, 0.1189, 0.4056, 0.07755, 0.433, 0.08176, 0.433, 0.08176, 0.4056, 0.07755, 0.4112, 0.03692, 0.4292, 0.03794, 0.128, 0.02177, 0.128, 0.03541, 0.1197, 0.03482, 0.1204, 0.02157, 0.128, 0.004073, 0.128, 0.02177, 0.1204, 0.02157, 0.1203, 0.0002741, 0.3765, 0.01569, 0.3765, 0.0002741, 0.3841, 0.004001, 0.3864, 0.01957, 0.04662, 0.103, 0.05144, 0.06083, 0.07275, 0.06534, 0.07134, 0.1116, 0.09939, 0.1077, 0.07134, 0.1116, 0.07275, 0.06534, 0.09122, 0.06509, 0.4056, 0.07755, 0.3764, 0.07314, 0.3765, 0.03821, 0.398, 0.03497, 0.4112, 0.03692, 0.128, 0.1052, 0.09939, 0.1077, 0.09122, 0.06509, 0.1031, 0.06304, 0.128, 0.07193, 0.128, 0.06068, 0.128, 0.07193, 0.1031, 0.06304, 0.1131, 0.05612, 0.128, 0.04781, 0.128, 0.06068, 0.1131, 0.05612, 0.1167, 0.04641, 0.128, 0.03541, 0.128, 0.04781, 0.1167, 0.04641, 0.1197, 0.03482, 0.3765, 0.02984, 0.3765, 0.01569, 0.3864, 0.01957, 0.3902, 0.03038, 0.3765, 0.03821, 0.3765, 0.02984, 0.3902, 0.03038, 0.398, 0.03497, 0.3376, 0.7892, 0.3389, 0.7725, 0.3509, 0.7725, 0.3501, 0.7888, 0.7986, 0.7309, 0.7958, 0.7161, 0.8284, 0.7071, 0.8327, 0.7215, 0.373, 0.786, 0.3755, 0.7696, 0.3865, 0.7682, 0.3867, 0.7843, 0.3251, 0.7892, 0.3263, 0.7721, 0.3389, 0.7725, 0.3376, 0.7892, 0.3867, 0.7843, 0.3865, 0.7682, 0.4048, 0.7661, 0.4087, 0.7817, 0.7813, 0.736, 0.7799, 0.7202, 0.7958, 0.7161, 0.7986, 0.7309, 0.3501, 0.7888, 0.3509, 0.7725, 0.3661, 0.7706, 0.3607, 0.7876, 0.7633, 0.7386, 0.7614, 0.7227, 0.7799, 0.7202, 0.7813, 0.736, 0.2833, 0.6315, 0.2878, 0.6023, 0.3024, 0.6038, 0.3005, 0.634, 0.3524, 0.6365, 0.3498, 0.6058, 0.3577, 0.6053, 0.3606, 0.6358, 0.7761, 0.5889, 0.7725, 0.56, 0.7887, 0.5568, 0.7952, 0.5844, 0.3606, 0.6358, 0.3577, 0.6053, 0.3657, 0.6047, 0.3691, 0.635, 0.7192, 0.5934, 0.7197, 0.5645, 0.7276, 0.5647, 0.7283, 0.5941, 0.7362, 0.5946, 0.735, 0.5648, 0.7411, 0.5645, 0.7426, 0.5944, 0.3277, 0.6367, 0.3279, 0.6058, 0.3355, 0.606, 0.336, 0.637, 0.7644, 0.5916, 0.7613, 0.562, 0.7725, 0.56, 0.7761, 0.5889, 0.2848, 0.7824, 0.2882, 0.7672, 0.3066, 0.7706, 0.3062, 0.7873, 0.3062, 0.7873, 0.3066, 0.7706, 0.3263, 0.7721, 0.3251, 0.7892, 0.3607, 0.7876, 0.3661, 0.7706, 0.3755, 0.7696, 0.373, 0.786, 0.2562, 0.7774, 0.2586, 0.7619, 0.2882, 0.7672, 0.2848, 0.7824, 0.7139, 0.7376, 0.7133, 0.7222, 0.7283, 0.7236, 0.7295, 0.739, 0.7499, 0.74, 0.7476, 0.7243, 0.7614, 0.7227, 0.7633, 0.7386, 0.7408, 0.74, 0.7384, 0.7244, 0.7476, 0.7243, 0.7499, 0.74, 0.7295, 0.739, 0.7283, 0.7236, 0.7384, 0.7244, 0.7408, 0.74, 0.7479, 0.5381, 0.7409, 0.4456, 0.7491, 0.4412, 0.7591, 0.5366, 0.7271, 0.5396, 0.7237, 0.4435, 0.7293, 0.4435, 0.734, 0.5394, 0.335, 0.5793, 0.3328, 0.4726, 0.3384, 0.4728, 0.3421, 0.5795, 0.3638, 0.5785, 0.3568, 0.4733, 0.3643, 0.4732, 0.3718, 0.578, 0.3163, 0.5785, 0.3176, 0.4727, 0.3271, 0.4725, 0.3279, 0.5791, 0.3039, 0.5777, 0.3071, 0.4734, 0.3176, 0.4727, 0.3163, 0.5785, 0.7394, 0.5389, 0.7336, 0.4432, 0.7409, 0.4456, 0.7479, 0.5381, 0.29, 0.5768, 0.2947, 0.4748, 0.3071, 0.4734, 0.3039, 0.5777, 0.7426, 0.5944, 0.7411, 0.5645, 0.7497, 0.5635, 0.7519, 0.5933, 0.3005, 0.634, 0.3024, 0.6038, 0.3155, 0.605, 0.3144, 0.6357, 0.3144, 0.6357, 0.3155, 0.605, 0.3279, 0.6058, 0.3277, 0.6367, 0.3691, 0.635, 0.3657, 0.6047, 0.3741, 0.604, 0.3793, 0.6338, 0.336, 0.637, 0.3355, 0.606, 0.343, 0.6062, 0.3442, 0.6372, 0.7283, 0.5941, 0.7276, 0.5647, 0.735, 0.5648, 0.7362, 0.5946, 0.7519, 0.5933, 0.7497, 0.5635, 0.7613, 0.562, 0.7644, 0.5916, 0.3442, 0.6372, 0.343, 0.6062, 0.3498, 0.6058, 0.3524, 0.6365, 0.7409, 0.4456, 0.7336, 0.4432, 0.7491, 0.4412, 0.7293, 0.4435, 0.7291, 0.4337, 0.7331, 0.4337, 0.7336, 0.4432, 0.7237, 0.4435, 0.7238, 0.4338, 0.7291, 0.4337, 0.7293, 0.4435, 0.7336, 0.4432, 0.7331, 0.4337, 0.7474, 0.4322, 0.7491, 0.4412, 0.3421, 0.5795, 0.3384, 0.4728, 0.3433, 0.4731, 0.3485, 0.5793, 0.7591, 0.5366, 0.7491, 0.4412, 0.7574, 0.4396, 0.7692, 0.535, 0.3279, 0.5791, 0.3271, 0.4725, 0.3328, 0.4726, 0.335, 0.5793, 0.734, 0.5394, 0.7293, 0.4435, 0.7336, 0.4432, 0.7394, 0.5389, 0.7197, 0.5396, 0.7178, 0.4435, 0.7237, 0.4435, 0.7271, 0.5396, 0.3561, 0.579, 0.3497, 0.4734, 0.3568, 0.4733, 0.3638, 0.5785, 0.7692, 0.535, 0.7574, 0.4396, 0.7703, 0.4365, 0.7846, 0.5325, 0.3485, 0.5793, 0.3433, 0.4731, 0.3497, 0.4734, 0.3561, 0.579, 0.7291, 0.4337, 0.7325, 0.4164, 0.7351, 0.4171, 0.7331, 0.4337, 0.7238, 0.4338, 0.7281, 0.4135, 0.7325, 0.4164, 0.7291, 0.4337, 0.7331, 0.4337, 0.7351, 0.4171, 0.7411, 0.4146, 0.7474, 0.4322, 0.7178, 0.4435, 0.7179, 0.4336, 0.7238, 0.4338, 0.7237, 0.4435, 0.3568, 0.4733, 0.3559, 0.4614, 0.3651, 0.4593, 0.3643, 0.4732, 0.7574, 0.4396, 0.755, 0.43, 0.7676, 0.4261, 0.7703, 0.4365, 0.7491, 0.4412, 0.7474, 0.4322, 0.755, 0.43, 0.7574, 0.4396, 0.7351, 0.4171, 0.7325, 0.4164, 0.7411, 0.4146, 0.7464, 0.4096, 0.7411, 0.4146, 0.7325, 0.4164, 0.7281, 0.4135, 0.7464, 0.4096, 0.7281, 0.4135, 0.7213, 0.409, 0.7572, 0.3974, 0.3118, 0.4138, 0.2779, 0.3926, 0.3548, 0.4044, 0.3418, 0.4155, 0.334, 0.4204, 0.3202, 0.4198, 0.3118, 0.4138, 0.3418, 0.4155, 0.7179, 0.4336, 0.7213, 0.409, 0.7281, 0.4135, 0.7238, 0.4338, 0.3559, 0.4614, 0.3418, 0.4155, 0.3548, 0.4044, 0.3651, 0.4593, 0.755, 0.43, 0.7464, 0.4096, 0.7572, 0.3974, 0.7676, 0.4261, 0.7474, 0.4322, 0.7411, 0.4146, 0.7464, 0.4096, 0.755, 0.43, 0.3064, 0.4623, 0.3209, 0.4281, 0.3216, 0.428, 0.3174, 0.4614, 0.3209, 0.4281, 0.3211, 0.4276, 0.3216, 0.4277, 0.3216, 0.428, 0.3219, 0.428, 0.3219, 0.4278, 0.3222, 0.4278, 0.3221, 0.428, 0.3224, 0.428, 0.3224, 0.4278, 0.3227, 0.4278, 0.3227, 0.4282, 0.3227, 0.4282, 0.3227, 0.4278, 0.3235, 0.4275, 0.324, 0.429, 0.3216, 0.428, 0.3216, 0.4277, 0.3219, 0.4278, 0.3219, 0.428, 0.3221, 0.428, 0.3222, 0.4278, 0.3224, 0.4278, 0.3224, 0.428, 0.3159, 0.4307, 0.3183, 0.4261, 0.3211, 0.4276, 0.3209, 0.4281, 0.3434, 0.4624, 0.3227, 0.4282, 0.324, 0.429, 0.3489, 0.4635, 0.3276, 0.4615, 0.3219, 0.428, 0.3221, 0.428, 0.333, 0.4612, 0.3174, 0.4614, 0.3216, 0.428, 0.3219, 0.428, 0.3276, 0.4615, 0.7344, 0.8487, 0.6317, 0.8512, 0.6271, 0.8344, 0.7315, 0.8275, 0.7224, 0.949, 0.6274, 0.9413, 0.6284, 0.9326, 0.723, 0.9366, 0.723, 0.9366, 0.6284, 0.9326, 0.628, 0.9168, 0.7231, 0.9181, 0.7344, 0.8596, 0.6328, 0.8608, 0.6322, 0.8562, 0.6317, 0.8512, 0.7344, 0.8487, 0.7194, 0.9676, 0.6234, 0.956, 0.6274, 0.9413, 0.7224, 0.949, 0.7336, 0.8768, 0.6316, 0.8741, 0.6328, 0.8608, 0.7344, 0.8596, 0.7323, 0.8979, 0.6259, 0.8924, 0.6316, 0.8741, 0.7336, 0.8768, 0.7231, 0.9181, 0.628, 0.9168, 0.6264, 0.9067, 0.7227, 0.9048, 0.3071, 0.4734, 0.3064, 0.4623, 0.3174, 0.4614, 0.3176, 0.4727, 0.3271, 0.4725, 0.3276, 0.4615, 0.333, 0.4612, 0.3328, 0.4726, 0.3384, 0.4728, 0.339, 0.461, 0.3434, 0.4624, 0.3433, 0.4731, 0.3433, 0.4731, 0.3434, 0.4624, 0.3489, 0.4635, 0.3497, 0.4734, 0.3176, 0.4727, 0.3174, 0.4614, 0.3276, 0.4615, 0.3271, 0.4725, 0.3497, 0.4734, 0.3489, 0.4635, 0.3559, 0.4614, 0.3568, 0.4733, 0.3328, 0.4726, 0.333, 0.4612, 0.339, 0.461, 0.3384, 0.4728, 0.2947, 0.4748, 0.2929, 0.464, 0.3064, 0.4623, 0.3071, 0.4734, 0.3239, 0.4219, 0.3202, 0.4198, 0.334, 0.4204, 0.3294, 0.4224, 0.3272, 0.4233, 0.3254, 0.4228, 0.3239, 0.4219, 0.3294, 0.4224, 0.3489, 0.4635, 0.334, 0.4204, 0.3418, 0.4155, 0.3559, 0.4614, 0.3202, 0.4198, 0.3216, 0.4277, 0.3211, 0.4276, 0.3118, 0.4138, 0.333, 0.4612, 0.3221, 0.428, 0.3224, 0.428, 0.339, 0.461, 0.3294, 0.4224, 0.3227, 0.4278, 0.3224, 0.4278, 0.3272, 0.4233, 0.339, 0.461, 0.3224, 0.428, 0.3227, 0.4282, 0.3434, 0.4624, 0.3489, 0.4635, 0.324, 0.429, 0.3235, 0.4275, 0.334, 0.4204, 0.3118, 0.4138, 0.3211, 0.4276, 0.3183, 0.4261, 0.2779, 0.3926, 0.3272, 0.4233, 0.3224, 0.4278, 0.3222, 0.4278, 0.3254, 0.4228, 0.2779, 0.3926, 0.3183, 0.4261, 0.3159, 0.4307, 0.2929, 0.464, 0.334, 0.4204, 0.3235, 0.4275, 0.3227, 0.4278, 0.3294, 0.4224, 0.3254, 0.4228, 0.3222, 0.4278, 0.3219, 0.4278, 0.3239, 0.4219, 0.2929, 0.464, 0.3159, 0.4307, 0.3209, 0.4281, 0.3064, 0.4623, 0.3239, 0.4219, 0.3219, 0.4278, 0.3216, 0.4277, 0.3202, 0.4198, 0.6317, 0.8512, 0.6174, 0.8567, 0.6075, 0.8612, 0.596, 0.8511, 0.6271, 0.8344, 0.6274, 0.9413, 0.6058, 0.9306, 0.6064, 0.9279, 0.6284, 0.9326, 0.6284, 0.9326, 0.6064, 0.9279, 0.6026, 0.9254, 0.628, 0.9168, 0.6173, 0.8584, 0.6072, 0.8623, 0.6075, 0.8612, 0.6174, 0.8567, 0.5892, 0.8615, 0.592, 0.8564, 0.607, 0.8631, 0.6038, 0.8647, 0.6026, 0.9254, 0.6064, 0.9279, 0.5892, 0.9299, 0.5894, 0.9223, 0.6064, 0.9279, 0.6058, 0.9306, 0.5914, 0.9383, 0.5892, 0.9299, 0.592, 0.8564, 0.596, 0.8511, 0.6075, 0.8612, 0.6072, 0.8623, 0.607, 0.8631, 0.6316, 0.8741, 0.6038, 0.8647, 0.607, 0.8631, 0.6173, 0.8605, 0.6328, 0.8608, 0.6259, 0.8924, 0.5892, 0.8615, 0.6038, 0.8647, 0.6316, 0.8741, 0.628, 0.9168, 0.6026, 0.9254, 0.5894, 0.9223, 0.6264, 0.9067, 0.6234, 0.956, 0.5914, 0.9383, 0.6058, 0.9306, 0.6274, 0.9413, 0.6173, 0.8605, 0.607, 0.8631, 0.6072, 0.8623, 0.6173, 0.8584, 0.6173, 0.8584, 0.6225, 0.8579, 0.6225, 0.8583, 0.6173, 0.8605, 0.6174, 0.8567, 0.6225, 0.8576, 0.6225, 0.8579, 0.6173, 0.8584, 0.6248, 0.8582, 0.6225, 0.8583, 0.6225, 0.8579, 0.6247, 0.8574, 0.6247, 0.8574, 0.6225, 0.8579, 0.6225, 0.8576, 0.6246, 0.8566, 0.6328, 0.8608, 0.6248, 0.8582, 0.6247, 0.8574, 0.6322, 0.8562, 0.6317, 0.8512, 0.6246, 0.8566, 0.6225, 0.8576, 0.6174, 0.8567, 0.6173, 0.8605, 0.6225, 0.8583, 0.6248, 0.8582, 0.6328, 0.8608, 0.6322, 0.8562, 0.6247, 0.8574, 0.6246, 0.8566, 0.6317, 0.8512, 0.2586, 0.7619, 0.2833, 0.6315, 0.3005, 0.634, 0.2882, 0.7672, 0.3661, 0.7706, 0.3524, 0.6365, 0.3606, 0.6358, 0.3755, 0.7696, 0.7958, 0.7161, 0.7761, 0.5889, 0.7952, 0.5844, 0.8284, 0.7071, 0.3755, 0.7696, 0.3606, 0.6358, 0.3691, 0.635, 0.3865, 0.7682, 0.7133, 0.7222, 0.7192, 0.5934, 0.7283, 0.5941, 0.7283, 0.7236, 0.7384, 0.7244, 0.7362, 0.5946, 0.7426, 0.5944, 0.7476, 0.7243, 0.3263, 0.7721, 0.3277, 0.6367, 0.336, 0.637, 0.3389, 0.7725, 0.7799, 0.7202, 0.7644, 0.5916, 0.7761, 0.5889, 0.7958, 0.7161, 0.7476, 0.7243, 0.7426, 0.5944, 0.7519, 0.5933, 0.7614, 0.7227, 0.2882, 0.7672, 0.3005, 0.634, 0.3144, 0.6357, 0.3066, 0.7706, 0.3066, 0.7706, 0.3144, 0.6357, 0.3277, 0.6367, 0.3263, 0.7721, 0.3865, 0.7682, 0.3691, 0.635, 0.3793, 0.6338, 0.4048, 0.7661, 0.3389, 0.7725, 0.336, 0.637, 0.3442, 0.6372, 0.3509, 0.7725, 0.7283, 0.7236, 0.7283, 0.5941, 0.7362, 0.5946, 0.7384, 0.7244, 0.7614, 0.7227, 0.7519, 0.5933, 0.7644, 0.5916, 0.7799, 0.7202, 0.3509, 0.7725, 0.3442, 0.6372, 0.3524, 0.6365, 0.3661, 0.7706, 0.7497, 0.5635, 0.7479, 0.5381, 0.7591, 0.5366, 0.7613, 0.562, 0.7276, 0.5647, 0.7271, 0.5396, 0.734, 0.5394, 0.735, 0.5648, 0.3355, 0.606, 0.335, 0.5793, 0.3421, 0.5795, 0.343, 0.6062, 0.3657, 0.6047, 0.3638, 0.5785, 0.3718, 0.578, 0.3741, 0.604, 0.3155, 0.605, 0.3163, 0.5785, 0.3279, 0.5791, 0.3279, 0.6058, 0.3024, 0.6038, 0.3039, 0.5777, 0.3163, 0.5785, 0.3155, 0.605, 0.7411, 0.5645, 0.7394, 0.5389, 0.7479, 0.5381, 0.7497, 0.5635, 0.2878, 0.6023, 0.29, 0.5768, 0.3039, 0.5777, 0.3024, 0.6038, 0.343, 0.6062, 0.3421, 0.5795, 0.3485, 0.5793, 0.3498, 0.6058, 0.7613, 0.562, 0.7591, 0.5366, 0.7692, 0.535, 0.7725, 0.56, 0.3279, 0.6058, 0.3279, 0.5791, 0.335, 0.5793, 0.3355, 0.606, 0.735, 0.5648, 0.734, 0.5394, 0.7394, 0.5389, 0.7411, 0.5645, 0.7197, 0.5645, 0.7197, 0.5396, 0.7271, 0.5396, 0.7276, 0.5647, 0.3577, 0.6053, 0.3561, 0.579, 0.3638, 0.5785, 0.3657, 0.6047, 0.7725, 0.56, 0.7692, 0.535, 0.7846, 0.5325, 0.7887, 0.5568, 0.3498, 0.6058, 0.3485, 0.5793, 0.3561, 0.579, 0.3577, 0.6053, 0.8753, 0.826, 0.8065, 0.8369, 0.796, 0.8106, 0.8514, 0.793, 0.8652, 0.9755, 0.7947, 0.9634, 0.8021, 0.9416, 0.8826, 0.9526, 0.8826, 0.9526, 0.8021, 0.9416, 0.8056, 0.9205, 0.8975, 0.9276, 0.8911, 0.8476, 0.8126, 0.8574, 0.8065, 0.8369, 0.8753, 0.826, 0.8434, 0.9971, 0.7855, 0.9846, 0.7947, 0.9634, 0.8652, 0.9755, 0.9051, 0.8702, 0.8155, 0.8766, 0.8126, 0.8574, 0.8911, 0.8476, 0.8969, 0.9021, 0.8125, 0.9021, 0.8155, 0.8766, 0.9051, 0.8702, 0.8975, 0.9276, 0.8056, 0.9205, 0.803, 0.9027, 0.8886, 0.9036, 0.2902, 0.8238, 0.3168, 0.7898, 0.3276, 0.7933, 0.3037, 0.8261, 0.2925, 0.9781, 0.2733, 0.955, 0.2891, 0.9528, 0.3063, 0.9758, 0.2733, 0.955, 0.2562, 0.9293, 0.2742, 0.9279, 0.2891, 0.9528, 0.2724, 0.8454, 0.2902, 0.8238, 0.3037, 0.8261, 0.2878, 0.8475, 0.3165, 0.9997, 0.2925, 0.9781, 0.3063, 0.9758, 0.3279, 0.9973, 0.2562, 0.8685, 0.2724, 0.8454, 0.2878, 0.8475, 0.2738, 0.87, 0.2651, 0.9017, 0.2562, 0.8685, 0.2738, 0.87, 0.2817, 0.9018, 0.2562, 0.9293, 0.2663, 0.9041, 0.2831, 0.9039, 0.2742, 0.9279, 0.8879, 0.824, 0.8753, 0.826, 0.8514, 0.793, 0.8616, 0.7898, 0.8781, 0.9777, 0.8652, 0.9755, 0.8826, 0.9526, 0.8973, 0.9546, 0.8973, 0.9546, 0.8826, 0.9526, 0.8975, 0.9276, 0.9144, 0.9289, 0.9055, 0.8457, 0.8911, 0.8476, 0.8753, 0.826, 0.8879, 0.824, 0.854, 0.9993, 0.8434, 0.9971, 0.8652, 0.9755, 0.8781, 0.9777, 0.9215, 0.869, 0.9051, 0.8702, 0.8911, 0.8476, 0.9055, 0.8457, 0.9123, 0.9021, 0.8969, 0.9021, 0.9051, 0.8702, 0.9215, 0.869, 0.9144, 0.9289, 0.8975, 0.9276, 0.8886, 0.9036, 0.9042, 0.9037])
me_circle.use_remesh_preserve_volume = False
me_circle.use_remesh_preserve_attributes = False
me_circle.use_mirror_vertex_groups = False
me_circle.update()
arm_armature = bpy.data.armatures.new('Armature')  # bones are not reproduced

# ---- objects
ob_armature = bpy.data.objects.new('Armature', arm_armature)
ob_circle = bpy.data.objects.new('Circle', me_circle)
ob_lamp = bpy.data.objects.new('Lamp', light_lamp)
ob_camera = bpy.data.objects.new('Camera', cam_camera)

# ---- transforms, parenting, visibility, modifiers, constraints
ob_armature.location = (0.008419, -0.08087, -1.127)
ob_armature.show_in_front = True
ob_armature.lineart.crease_threshold = 0.0
ob_circle.parent = ob_armature
ob_circle.matrix_parent_inverse = Matrix(((1.0, 0.0, 0.0, -0.008419), (0.0, 1.0, 0.0, 0.08087), (0.0, 0.0, 1.0, 1.127), (0.0, 0.0, 0.0, 1.0)))
ob_circle.location = (0.0, 0.0, 0.0)
ob_circle.lineart.crease_threshold = 0.0
_vg = ob_circle.vertex_groups.new(name='Bone')
_vg.add([0, 1, 2, 3, 4, 5, 6, 7, 8, 9, 10, 11, 12, 13, 14, 15, 16, 17, 18, 19, 20, 21, 22, 23, 24, 25, 26, 27, 28, 29, 30, 31, 32, 33, 34, 35, 36, 37, 38, 39, 40, 41, 42, 53, 287, 288, 289, 290, 291, 292, 293, 294, 295, 296, 297, 298, 299, 300, 301, 302, 303, 304, 305, 306, 307, 308, 309, 310, 311, 312, 313, 314, 315, 316, 317, 318, 319, 320, 321, 322, 323, 324, 325, 326, 327, 328, 329, 330, 331, 332, 333, 334, 335, 336, 337, 338, 339, 340, 341, 342, 343, 344, 345, 346, 368], 1.0, 'REPLACE')
_vg = ob_circle.vertex_groups.new(name='Neck')
_vg = ob_circle.vertex_groups.new(name='ShoulderL')
for _i, _w in zip([41, 42, 43, 53, 54, 58, 59, 60, 61, 64, 69, 70, 277, 343, 345, 347, 348, 614, 615, 630], [1.0, 1.0, 1.0, 1.0, 1.0, 1.0, 1.0, 1.0, 1.0, 1.0, 1.0, 1.0, 1.0, 1.0, 1.0, 1.0, 1.0, 0.5, 0.5, 1.0]): _vg.add([_i], _w, 'REPLACE')
_vg = ob_circle.vertex_groups.new(name='UpperArmL')
_vg.add([66, 67, 68, 69, 70, 71, 72, 73, 74, 75, 76, 77, 78, 79, 80, 81, 279, 280, 281, 282, 283, 284, 285, 286, 604, 605, 614, 615, 616, 617, 618, 619, 620, 621], 1.0, 'REPLACE')
_vg = ob_circle.vertex_groups.new(name='LowerArmL')
_vg.add([74, 75, 76, 77, 78, 79, 80, 81, 82, 83, 84, 85, 86, 87, 88, 89, 90, 91, 219, 220, 221, 222, 224, 225, 235], 1.0, 'REPLACE')
_vg = ob_circle.vertex_groups.new(name='HandL')
_vg.add([90, 91, 219, 220, 221, 222, 223, 224, 225, 226, 227, 228, 229, 230, 231, 232, 233, 234, 236, 237, 238], 1.0, 'REPLACE')
_vg = ob_circle.vertex_groups.new(name='ThumbL')
_vg.add([91, 223, 224, 235, 236, 238, 239, 240, 241, 242, 243, 244], 1.0, 'REPLACE')
_vg = ob_circle.vertex_groups.new(name='UpperBody')
_vg.add([42, 43, 44, 45, 46, 47, 48, 49, 54, 55, 56, 57, 60, 61, 62, 63, 64, 65, 68, 69, 70, 71, 72, 73, 94, 96, 97, 98, 99, 277, 278, 343, 345, 346, 347, 348, 349, 350, 351, 352, 353, 354, 355, 356, 357, 358, 359, 360, 361, 368, 369, 370, 371, 372, 374, 375, 376, 377, 378, 379, 380, 383, 384, 385, 386, 387, 388, 410, 411, 412, 414, 415, 416, 417, 614, 615, 616, 617, 619, 621, 622, 623, 624, 625, 627, 629, 630, 631, 632, 633], 1.0, 'REPLACE')
_vg = ob_circle.vertex_groups.new(name='MidBody')
_vg.add([44, 45, 46, 47, 48, 49, 94, 95, 96, 97, 98, 99, 352, 353, 354, 355, 356, 357, 358, 359, 360, 361, 410, 411, 412, 413, 414, 415, 416, 417], 1.0, 'REPLACE')
_vg = ob_circle.vertex_groups.new(name='LowerBody')
_vg.add([50, 51, 52, 94, 95, 96, 97, 98, 99, 100, 101, 102, 103, 104, 105, 106, 110, 111, 112, 113, 362, 363, 364, 365, 366, 410, 411, 412, 413, 414, 415, 416, 417, 418, 419, 420, 421, 422, 423, 424, 425, 426, 432, 433, 434, 435], 1.0, 'REPLACE')
_vg = ob_circle.vertex_groups.new(name='HeupR')
_vg.add([367, 407, 409, 422, 423, 424, 425, 426, 429, 430, 431, 432, 433, 434, 435, 436, 439, 447, 448, 449], 1.0, 'REPLACE')
_vg = ob_circle.vertex_groups.new(name='UpperLegR')
_vg.add([367, 407, 408, 409, 427, 428, 429, 430, 431, 436, 437, 438, 439, 440, 441, 442, 443, 444, 445, 446, 447, 448, 449, 450, 451, 452, 453, 454, 455, 456, 457, 458, 459, 460, 461, 462, 463, 464, 465, 466, 467, 572, 573, 574, 575, 576, 577, 578, 579, 580, 581, 582, 583, 584, 585, 586, 587], 1.0, 'REPLACE')
_vg = ob_circle.vertex_groups.new(name='LowerLegR')
_vg.add([468, 469, 470, 471, 472, 473, 474, 475, 476, 477, 478, 479, 480, 481, 482, 483, 484, 485, 486, 487, 488, 489, 490, 491, 492, 493, 494, 495, 496, 497, 498, 499, 500, 501, 502, 503, 504, 505, 506, 507, 508, 522, 523, 524, 525, 526, 527, 572, 573, 574, 575, 576, 577, 578, 579, 580, 581, 582, 583, 584, 585, 586, 587, 588, 589, 590, 591, 592, 593, 594, 595, 596, 597, 598, 599, 600, 601, 602, 603], 1.0, 'REPLACE')
_vg = ob_circle.vertex_groups.new(name='FeetR')
_vg.add([500, 501, 502, 503, 504, 505, 506, 507, 508, 509, 510, 511, 512, 513, 514, 515, 516, 517, 518, 519, 520, 521, 522, 523, 524, 525, 526, 527, 528, 529, 530, 531, 532, 533, 534, 535, 536, 537, 538, 539, 540, 541, 542, 543, 544, 545], 1.0, 'REPLACE')
_vg = ob_circle.vertex_groups.new(name='HeupL')
_vg.add([92, 93, 104, 105, 106, 107, 108, 109, 110, 111, 112, 113, 114, 120, 121, 122, 367, 422, 424, 436], 1.0, 'REPLACE')
_vg = ob_circle.vertex_groups.new(name='UpperLegL')
_vg.add([92, 93, 107, 108, 109, 114, 115, 116, 117, 118, 119, 120, 121, 122, 123, 124, 125, 126, 127, 128, 129, 130, 131, 132, 133, 134, 135, 136, 137, 138, 139, 140, 245, 246, 247, 248, 249, 250, 251, 252, 253, 254, 255, 256, 257, 258, 259, 260, 367, 408, 427, 428, 436, 437, 438, 440, 441], 1.0, 'REPLACE')
_vg = ob_circle.vertex_groups.new(name='LowerLegL')
_vg.add([141, 142, 143, 144, 145, 146, 147, 148, 149, 150, 151, 152, 153, 154, 155, 156, 157, 158, 159, 160, 161, 162, 163, 164, 165, 166, 167, 168, 169, 170, 171, 172, 173, 174, 175, 176, 177, 178, 179, 180, 181, 195, 196, 197, 198, 199, 200, 245, 246, 247, 248, 249, 250, 251, 252, 253, 254, 255, 256, 257, 258, 259, 260, 261, 262, 263, 264, 265, 266, 267, 268, 269, 270, 271, 272, 273, 274, 275, 276], 1.0, 'REPLACE')
_vg = ob_circle.vertex_groups.new(name='FeetL')
_vg.add([173, 174, 175, 176, 177, 178, 179, 180, 181, 182, 183, 184, 185, 186, 187, 188, 189, 190, 191, 192, 193, 194, 195, 196, 197, 198, 199, 200, 201, 202, 203, 204, 205, 206, 207, 208, 209, 210, 211, 212, 213, 214, 215, 216, 217, 218], 1.0, 'REPLACE')
_vg = ob_circle.vertex_groups.new(name='ShoulderR')
_vg.add([343, 344, 345, 346, 347, 348, 349, 368, 369, 373, 374, 375, 376, 379, 622, 623], 1.0, 'REPLACE')
_vg = ob_circle.vertex_groups.new(name='UpperArmR')
_vg.add([381, 382, 383, 384, 385, 386, 387, 388, 389, 390, 391, 392, 393, 394, 395, 396, 606, 607, 608, 609, 610, 611, 612, 613, 622, 623, 624, 625, 626, 627, 628, 629], 1.0, 'REPLACE')
_vg = ob_circle.vertex_groups.new(name='LowerArmR')
_vg.add([389, 390, 391, 392, 393, 394, 395, 396, 397, 398, 399, 400, 401, 402, 403, 404, 405, 406, 546, 547, 548, 549, 551, 552], 1.0, 'REPLACE')
_vg = ob_circle.vertex_groups.new(name='HandR')
_vg.add([405, 406, 546, 547, 548, 549, 550, 551, 552, 553, 554, 555, 556, 557, 558, 559, 560, 561, 563, 564, 565], 1.0, 'REPLACE')
_vg = ob_circle.vertex_groups.new(name='ThumbR')
_vg.add([406, 550, 551, 562, 563, 565, 566, 567, 568, 569, 570, 571], 1.0, 'REPLACE')
_m = ob_circle.modifiers.new('Armature', 'ARMATURE')
_m.object = ob_armature
ob_lamp.location = (4.076, 1.005, 5.904)
ob_lamp.rotation_euler = (0.6503, 0.05522, 1.866)
ob_lamp.lock_rotations_4d = False
ob_lamp.empty_display_type = 'ARROWS'
ob_lamp.color = (0.0, 0.0, 0.0, 0.0)
ob_lamp.lineart.crease_threshold = 0.0
ob_camera.location = (7.481, -6.508, 5.344)
ob_camera.rotation_euler = (1.109, 0.01082, 0.8149)
ob_camera.lock_rotations_4d = False
ob_camera.empty_display_type = 'ARROWS'
ob_camera.color = (0.0, 0.0, 0.0, 0.0)
ob_camera.display_type = 'WIRE'
ob_camera.lineart.crease_threshold = 0.0

# ---- collection membership
col_collection_1.objects.link(ob_armature)
col_collection_1.objects.link(ob_circle)
col_collection_1.objects.link(ob_lamp)
col_collection_1.objects.link(ob_camera)

# ---- scene / render settings (as saved in the file)
scene.camera = ob_camera
scene.frame_start = 1; scene.frame_end = 29; scene.frame_set(1)
scene.render.engine = 'BLENDER_EEVEE_NEXT'
scene.render.resolution_percentage = 50
scene.render.dither_intensity = 0.0
scene.cycles.use_denoising = False
scene.cycles.samples = 10
scene.cycles.sampling_pattern = 'TABULATED_SOBOL'
scene.cycles.light_sampling_threshold = 0.0
scene.cycles.use_adaptive_sampling = False
scene.cycles.use_light_tree = False
scene.cycles.blur_glossy = 0.0
scene.cycles.volume_bounces = 1
scene.cycles.pixel_filter_type = 'GAUSSIAN'
scene.cycles.sample_clamp_indirect = 0.0
scene.view_settings.view_transform = 'Standard'
bpy.context.view_layer.update()
